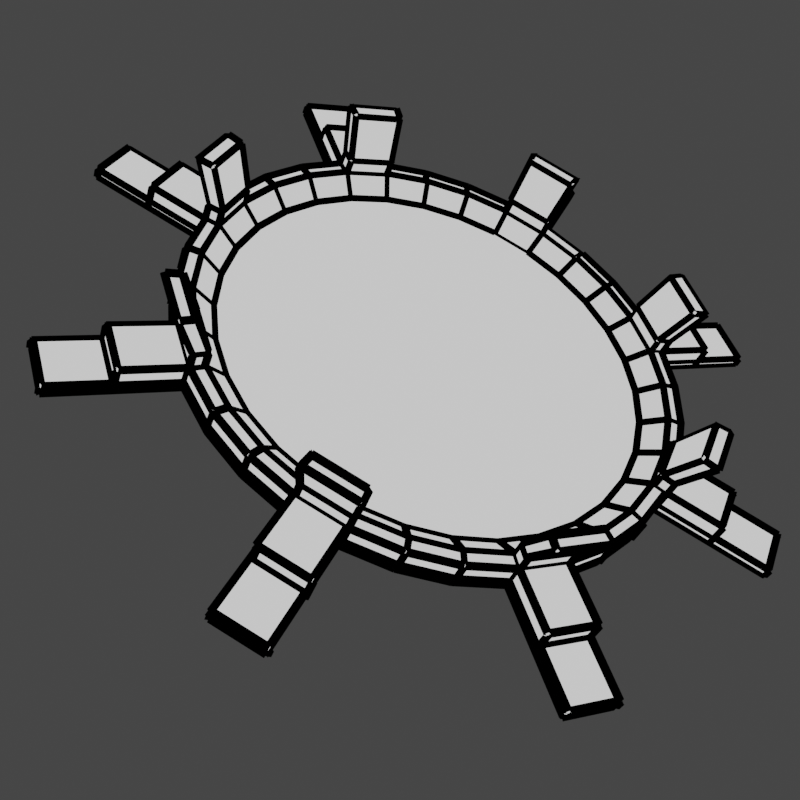 # Source: IconMaker.blend  (saved by Blender 3.3.6; exported with 4.5.12 LTS)
import bpy
from mathutils import Matrix  # noqa: F401  (used for matrix-valued properties, if any)

bpy.ops.wm.read_factory_settings(use_empty=True)
scene = bpy.context.scene
scene.name = 'Scene'

# ---- collections
col_collection = bpy.data.collections.new('Collection'); scene.collection.children.link(col_collection)

# ---- materials (node trees are filled in below, after node groups)
mat_basemat = bpy.data.materials.new('BaseMat')
mat_basemat.use_transparent_shadow = False
mat_wiremat = bpy.data.materials.new('WireMat')
mat_wiremat.use_transparent_shadow = False

# ---- node groups
ng_geometry_nodes_002 = bpy.data.node_groups.new('Geometry Nodes.002', 'GeometryNodeTree')
_s = ng_geometry_nodes_002.interface.new_socket(name='Geometry', in_out='OUTPUT', socket_type='NodeSocketGeometry')
_s = ng_geometry_nodes_002.interface.new_socket(name='Geometry', in_out='INPUT', socket_type='NodeSocketGeometry')
ng_geometry_nodes_002.is_modifier = True
_N = ng_geometry_nodes_002.nodes; _L = ng_geometry_nodes_002.links
n0 = _N.new('GeometryNodeSetMaterial'); n0.name = 'Set Material'; n0.location = (-249, 200)
n0.inputs[2].default_value = mat_basemat
n1 = _N.new('GeometryNodeCurveToMesh'); n1.name = 'Curve to Mesh'; n1.location = (-187, 436)
n2 = _N.new('NodeGroupInput'); n2.name = 'Group Input.001'; n2.location = (-406, 329)
n3 = _N.new('GeometryNodeSetMaterial'); n3.name = 'Set Material.001'; n3.location = (-7, 464)
n3.inputs[2].default_value = mat_wiremat
n4 = _N.new('GeometryNodeMeshToCurve'); n4.name = 'Mesh to Curve'; n4.location = (-186, 545)
n5 = _N.new('GeometryNodeCurvePrimitiveCircle'); n5.name = 'Curve Circle'; n5.location = (-411, 530)
n5.inputs[0].default_value = 2
n5.inputs[4].default_value = 0.05
n6 = _N.new('GeometryNodeJoinGeometry'); n6.name = 'Join Geometry'; n6.location = (68, 276)
n7 = _N.new('NodeGroupOutput'); n7.name = 'Group Output.001'; n7.location = (244, 278)
n8 = _N.new('GeometryNodeInputNamedAttribute'); n8.name = 'Named Attribute'; n8.location = (-212, 436)
n8.inputs[0].default_value = 'radius'
n9 = _N.new('GeometryNodeSwitch'); n9.name = 'Switch'; n9.location = (-212, 436)
n9.input_type = 'FLOAT'
n9.inputs[1].default_value = 1.0
_L.new(n4.outputs[0], n1.inputs[0])
_L.new(n2.outputs[0], n4.inputs[0])
_L.new(n5.outputs[0], n1.inputs[1])
_L.new(n2.outputs[0], n0.inputs[0])
_L.new(n1.outputs[0], n3.inputs[0])
_L.new(n0.outputs[0], n6.inputs[0])
_L.new(n3.outputs[0], n6.inputs[0])
_L.new(n6.outputs[0], n7.inputs[0])
_L.new(n8.outputs[1], n9.inputs[0])
_L.new(n8.outputs[0], n9.inputs[2])
_L.new(n9.outputs[0], n1.inputs[2])
n7.is_active_output = True

# ---- material node trees
mat_basemat.use_nodes = True; mat_basemat.node_tree.nodes.clear()
_N = mat_basemat.node_tree.nodes; _L = mat_basemat.node_tree.links
n0 = _N.new('ShaderNodeOutputMaterial'); n0.name = 'Material Output'; n0.location = (300, 300)
n1 = _N.new('ShaderNodeBackground'); n1.name = 'Background'; n1.location = (10, 300)
_L.new(n1.outputs[0], n0.inputs[0])
n0.is_active_output = True
mat_wiremat.use_nodes = True; mat_wiremat.node_tree.nodes.clear()
_N = mat_wiremat.node_tree.nodes; _L = mat_wiremat.node_tree.links
n0 = _N.new('ShaderNodeOutputMaterial'); n0.name = 'Material Output'; n0.location = (300, 300)
n1 = _N.new('ShaderNodeBackground'); n1.name = 'Background'; n1.location = (10, 300)
n1.inputs[0].default_value = (0.0, 0.0, 0.0, 1.0)
_L.new(n1.outputs[0], n0.inputs[0])
n0.is_active_output = True

# ---- world
world_world = bpy.data.worlds.new('World'); scene.world = world_world
world_world.use_nodes = True; world_world.node_tree.nodes.clear()
_N = world_world.node_tree.nodes; _L = world_world.node_tree.links
n0 = _N.new('ShaderNodeOutputWorld'); n0.name = 'World Output'; n0.location = (300, 300)
n1 = _N.new('ShaderNodeBackground'); n1.name = 'Background'; n1.location = (10, 300)
n1.inputs[0].default_value = (0.05088, 0.05088, 0.05088, 1.0)
_L.new(n1.outputs[0], n0.inputs[0])
n0.is_active_output = True
world_world.color = (0.05088, 0.05088, 0.05088)
world_world.use_sun_shadow = False
world_world.sun_shadow_jitter_overblur = 0.0

# ---- cameras
cam_camera_001 = bpy.data.cameras.new('Camera.001')

# ---- meshes
me_cylinder = bpy.data.meshes.new('Cylinder')
me_cylinder.from_pydata([(-2.421e-08, 3.0, 0.0), (-2.321e-08, 2.57, 0.1), (0.5853, 2.942, 0.0), (0.5015, 2.521, 0.1), (1.148, 2.772, 0.0), (0.9837, 2.375, 0.1), (1.667, 2.494, 0.0), (1.428, 2.137, 0.1), (2.121, 2.121, 0.0), (1.818, 1.818, 0.1), (2.494, 1.667, 0.0), (2.137, 1.428, 0.1), (2.772, 1.148, 0.0), (2.375, 0.9837, 0.1), (2.942, 0.5853, 0.0), (2.521, 0.5015, 0.1), (3.0, -3.725e-09, 0.0), (2.57, -4.073e-09, 0.1), (2.942, -0.5853, 0.0), (2.521, -0.5015, 0.1), (2.772, -1.148, 0.0), (2.375, -0.9837, 0.1), (2.494, -1.667, 0.0), (2.137, -1.428, 0.1), (2.121, -2.121, 0.0), (1.818, -1.818, 0.1), (1.667, -2.494, 0.0), (1.428, -2.137, 0.1), (1.148, -2.772, 0.0), (0.9837, -2.375, 0.1), (0.5853, -2.942, 0.0), (0.5015, -2.521, 0.1), (-2.421e-08, -3.0, 0.0), (-2.321e-08, -2.57, 0.1), (-0.5853, -2.942, 0.0), (-0.5015, -2.521, 0.1), (-1.148, -2.772, 0.0), (-0.9837, -2.375, 0.1), (-1.667, -2.494, 0.0), (-1.428, -2.137, 0.1), (-2.121, -2.121, 0.0), (-1.818, -1.818, 0.1), (-2.494, -1.667, 0.0), (-2.137, -1.428, 0.1), (-2.772, -1.148, 0.0), (-2.375, -0.9837, 0.1), (-2.942, -0.5853, 0.0), (-2.521, -0.5015, 0.1), (-3.0, -3.725e-09, 0.0), (-2.57, -4.073e-09, 0.1), (-2.942, 0.5853, 0.0), (-2.521, 0.5015, 0.1), (-2.772, 1.148, 0.0), (-2.375, 0.9837, 0.1), (-2.494, 1.667, 0.0), (-2.137, 1.428, 0.1), (-2.121, 2.121, 0.0), (-1.818, 1.818, 0.1), (-1.667, 2.494, 0.0), (-1.428, 2.137, 0.1), (-1.148, 2.772, 0.0), (-0.9837, 2.375, 0.1), (-0.5853, 2.942, 0.0), (-0.5015, 2.521, 0.1), (0.5853, 2.942, 0.1), (-2.421e-08, 3.0, 0.1), (1.148, 2.772, 0.1), (1.667, 2.494, 0.1), (2.121, 2.121, 0.1), (2.494, 1.667, 0.1), (2.772, 1.148, 0.1), (2.942, 0.5853, 0.1), (3.0, -3.725e-09, 0.1), (2.942, -0.5853, 0.1), (2.772, -1.148, 0.1), (2.494, -1.667, 0.1), (2.121, -2.121, 0.1), (1.667, -2.494, 0.1), (1.148, -2.772, 0.1), (0.5853, -2.942, 0.1), (-2.421e-08, -3.0, 0.1), (-0.5853, -2.942, 0.1), (-1.148, -2.772, 0.1), (-1.667, -2.494, 0.1), (-2.121, -2.121, 0.1), (-2.494, -1.667, 0.1), (-2.772, -1.148, 0.1), (-2.942, -0.5853, 0.1), (-3.0, -3.725e-09, 0.1), (-2.942, 0.5853, 0.1), (-2.772, 1.148, 0.1), (-2.494, 1.667, 0.1), (-2.121, 2.121, 0.1), (-1.667, 2.494, 0.1), (-1.148, 2.772, 0.1), (-0.5853, 2.942, 0.1), (0.5853, 2.942, 0.3), (-2.421e-08, 3.0, 0.3), (1.148, 2.772, 0.3), (1.667, 2.494, 0.3), (2.121, 2.121, 0.3), (2.494, 1.667, 0.3), (2.772, 1.148, 0.3), (2.942, 0.5853, 0.3), (3.0, -3.725e-09, 0.3), (2.942, -0.5853, 0.3), (2.772, -1.148, 0.3), (2.494, -1.667, 0.3), (2.121, -2.121, 0.3), (1.667, -2.494, 0.3), (1.148, -2.772, 0.3), (0.5853, -2.942, 0.3), (-2.421e-08, -3.0, 0.3), (-0.5853, -2.942, 0.3), (-1.148, -2.772, 0.3), (-1.667, -2.494, 0.3), (-2.121, -2.121, 0.3), (-2.494, -1.667, 0.3), (-2.772, -1.148, 0.3), (-2.942, -0.5853, 0.3), (-3.0, -3.725e-09, 0.3), (-2.942, 0.5853, 0.3), (-2.772, 1.148, 0.3), (-2.494, 1.667, 0.3), (-2.121, 2.121, 0.3), (-1.667, 2.494, 0.3), (-1.148, 2.772, 0.3), (-0.5853, 2.942, 0.3), (0.5531, 2.781, 0.3), (-2.483e-08, 2.835, 0.3), (1.085, 2.62, 0.3), (1.575, 2.358, 0.3), (2.005, 2.005, 0.3), (2.358, 1.575, 0.3), (2.62, 1.085, 0.3), (2.781, 0.5532, 0.3), (2.835, -3.725e-09, 0.3), (2.781, -0.5532, 0.3), (2.62, -1.085, 0.3), (2.358, -1.575, 0.3), (2.005, -2.005, 0.3), (1.575, -2.358, 0.3), (1.085, -2.62, 0.3), (0.5531, -2.781, 0.3), (-2.483e-08, -2.835, 0.3), (-0.5532, -2.781, 0.3), (-1.085, -2.62, 0.3), (-1.575, -2.358, 0.3), (-2.005, -2.005, 0.3), (-2.358, -1.575, 0.3), (-2.62, -1.085, 0.3), (-2.781, -0.5532, 0.3), (-2.835, -3.725e-09, 0.3), (-2.781, 0.5532, 0.3), (-2.62, 1.085, 0.3), (-2.358, 1.575, 0.3), (-2.005, 2.005, 0.3), (-1.575, 2.358, 0.3), (-1.085, 2.62, 0.3), (-0.5532, 2.781, 0.3), (2.117, 3.043, 0.0), (2.117, 3.043, 0.1), (2.572, 2.67, 0.1), (2.572, 2.67, 0.0), (3.649, 0.6548, 0.0), (3.649, 0.6548, 0.1), (3.706, 0.06957, 0.1), (3.706, 0.06957, 0.0), (3.043, -2.117, 0.0), (3.043, -2.117, 0.1), (2.67, -2.572, 0.1), (2.67, -2.572, 0.0), (0.6548, -3.649, 0.0), (0.6548, -3.649, 0.1), (0.06957, -3.706, 0.1), (0.06957, -3.706, 0.0), (-2.117, -3.043, 0.0), (-2.117, -3.043, 0.1), (-2.572, -2.67, 0.1), (-2.572, -2.67, 0.0), (-3.649, -0.6548, 0.0), (-3.649, -0.6548, 0.1), (-3.706, -0.06957, 0.1), (-3.706, -0.06957, 0.0), (-3.043, 2.117, 0.0), (-3.043, 2.117, 0.1), (-2.67, 2.572, 0.1), (-2.67, 2.572, 0.0), (-0.6548, 3.649, 0.0), (-0.6548, 3.649, 0.1), (-0.06957, 3.706, 0.1), (-0.06957, 3.706, 0.0), (0.06957, -3.706, 0.1), (0.6548, -3.649, 0.1), (0.6548, -3.649, 0.3), (0.06957, -3.706, 0.3), (-3.706, -0.06957, 0.1), (-3.649, -0.6548, 0.1), (-3.649, -0.6548, 0.3), (-3.706, -0.06957, 0.3), (-0.06957, 3.706, 0.1), (-0.6548, 3.649, 0.1), (-0.6548, 3.649, 0.3), (-0.06957, 3.706, 0.3), (2.572, 2.67, 0.1), (2.117, 3.043, 0.1), (2.117, 3.043, 0.3), (2.572, 2.67, 0.3), (3.706, 0.06957, 0.1), (3.649, 0.6548, 0.1), (3.649, 0.6548, 0.3), (3.706, 0.06957, 0.3), (-2.67, 2.572, 0.1), (-3.043, 2.117, 0.1), (-3.043, 2.117, 0.3), (-2.67, 2.572, 0.3), (-2.572, -2.67, 0.1), (-2.117, -3.043, 0.1), (-2.117, -3.043, 0.3), (-2.572, -2.67, 0.3), (2.67, -2.572, 0.1), (3.043, -2.117, 0.1), (3.043, -2.117, 0.3), (2.67, -2.572, 0.3), (2.559, 3.581, 0.0), (2.559, 3.581, 0.1), (3.013, 3.208, 0.1), (3.013, 3.208, 0.0), (4.342, 0.7231, 0.0), (4.342, 0.7231, 0.1), (4.399, 0.1378, 0.1), (4.399, 0.1378, 0.0), (3.581, -2.559, 0.0), (3.581, -2.559, 0.1), (3.208, -3.013, 0.1), (3.208, -3.013, 0.0), (0.7231, -4.342, 0.0), (0.7231, -4.342, 0.1), (0.1378, -4.399, 0.1), (0.1378, -4.399, 0.0), (-2.559, -3.581, 0.0), (-2.559, -3.581, 0.1), (-3.013, -3.208, 0.1), (-3.013, -3.208, 0.0), (-4.342, -0.7231, 0.0), (-4.342, -0.7231, 0.1), (-4.399, -0.1378, 0.1), (-4.399, -0.1378, 0.0), (-3.581, 2.559, 0.0), (-3.581, 2.559, 0.1), (-3.208, 3.013, 0.1), (-3.208, 3.013, 0.0), (-0.7231, 4.342, 0.0), (-0.7231, 4.342, 0.1), (-0.1378, 4.399, 0.1), (-0.1378, 4.399, 0.0), (2.294, 2.294, 1.0), (1.802, 2.697, 1.0), (3.244, -4.028e-09, 1.0), (3.181, 0.6328, 1.0), (2.294, -2.294, 1.0), (2.697, -1.802, 1.0), (-2.588e-08, -3.244, 1.0), (0.6328, -3.181, 1.0), (-2.294, -2.294, 1.0), (-1.802, -2.697, 1.0), (-3.244, -4.028e-09, 1.0), (-3.181, -0.6328, 1.0), (-2.294, 2.294, 1.0), (-2.697, 1.802, 1.0), (-2.588e-08, 3.244, 1.0), (-0.6328, 3.181, 1.0), (2.168, 2.168, 1.0), (1.703, 2.549, 1.0), (3.066, -4.028e-09, 1.0), (3.007, 0.5981, 1.0), (2.168, -2.168, 1.0), (2.549, -1.703, 1.0), (-2.654e-08, -3.066, 1.0), (0.5981, -3.007, 1.0), (-2.168, -2.168, 1.0), (-1.703, -2.549, 1.0), (-3.066, -4.028e-09, 1.0), (-3.007, -0.5981, 1.0), (-2.168, 2.168, 1.0), (-2.549, 1.703, 1.0), (-2.654e-08, 3.066, 1.0), (-0.5981, 3.007, 1.0), (-1.667, -2.494, 0.5), (-2.121, -2.121, 0.5), (-2.005, -2.005, 0.5), (-1.575, -2.358, 0.5), (-2.483e-08, -2.835, 0.5), (0.5531, -2.781, 0.5), (0.5853, -2.942, 0.5), (-2.421e-08, -3.0, 0.5), (2.358, -1.575, 0.5), (2.494, -1.667, 0.5), (2.121, -2.121, 0.5), (2.005, -2.005, 0.5), (2.781, 0.5532, 0.5), (2.942, 0.5853, 0.5), (3.0, -3.725e-09, 0.5), (2.835, -3.725e-09, 0.5), (2.005, 2.005, 0.5), (1.575, 2.358, 0.5), (1.667, 2.494, 0.5), (2.121, 2.121, 0.5), (-0.5853, 2.942, 0.5), (-2.421e-08, 3.0, 0.5), (-2.483e-08, 2.835, 0.5), (-0.5532, 2.781, 0.5), (-2.005, 2.005, 0.5), (-2.358, 1.575, 0.5), (-2.494, 1.667, 0.5), (-2.121, 2.121, 0.5), (-2.781, -0.5532, 0.5), (-2.942, -0.5853, 0.5), (-3.0, -3.725e-09, 0.5), (-2.835, -3.725e-09, 0.5)], [], [(0, 65, 64, 2), (2, 64, 66, 4), (4, 66, 67, 6), (236, 237, 238, 239), (8, 68, 69, 10), (10, 69, 70, 12), (12, 70, 71, 14), (168, 232, 235, 171), (16, 72, 73, 18), (18, 73, 74, 20), (20, 74, 75, 22), (171, 235, 234, 170), (24, 76, 77, 26), (26, 77, 78, 28), (28, 78, 79, 30), (170, 234, 233, 169), (32, 80, 81, 34), (34, 81, 82, 36), (36, 82, 83, 38), (169, 233, 232, 168), (40, 84, 85, 42), (42, 85, 86, 44), (44, 86, 87, 46), (232, 233, 234, 235), (48, 88, 89, 50), (50, 89, 90, 52), (52, 90, 91, 54), (164, 228, 231, 167), (56, 92, 93, 58), (58, 93, 94, 60), (3, 1, 63, 61, 59, 57, 55, 53, 51, 49, 47, 45, 43, 41, 39, 37, 35, 33, 31, 29, 27, 25, 23, 21, 19, 17, 15, 13, 11, 9, 7, 5), (60, 94, 95, 62), (167, 231, 230, 166), (0, 2, 4, 6, 8, 10, 12, 14, 16, 18, 20, 22, 24, 26, 28, 30, 32, 34, 36, 38, 40, 42, 44, 46, 48, 50, 52, 54, 56, 58, 60, 62), (63, 1, 129, 159), (89, 88, 120, 121), (9, 11, 133, 132), (61, 63, 159, 158), (166, 230, 229, 165), (7, 9, 132, 131), (59, 61, 158, 157), (71, 70, 102, 103), (5, 7, 131, 130), (57, 59, 157, 156), (165, 229, 228, 164), (3, 5, 130, 128), (55, 57, 156, 155), (79, 78, 110, 111), (1, 3, 128, 129), (53, 55, 155, 154), (70, 69, 101, 102), (228, 229, 230, 231), (51, 53, 154, 153), (87, 86, 118, 119), (49, 51, 153, 152), (78, 77, 109, 110), (47, 49, 152, 151), (69, 68, 100, 101), (95, 94, 126, 127), (45, 47, 151, 150), (86, 85, 117, 118), (43, 45, 150, 149), (77, 76, 108, 109), (41, 43, 149, 148), (160, 224, 227, 163), (94, 93, 125, 126), (129, 128, 96, 97), (128, 130, 98, 96), (130, 131, 99, 98), (302, 301, 259, 258), (132, 133, 101, 100), (133, 134, 102, 101), (134, 135, 103, 102), (293, 292, 278, 279), (136, 137, 105, 104), (137, 138, 106, 105), (138, 139, 107, 106), (317, 316, 283, 267), (140, 141, 109, 108), (141, 142, 110, 109), (142, 143, 111, 110), (289, 288, 265, 264), (144, 145, 113, 112), (145, 146, 114, 113), (146, 147, 115, 114), (313, 312, 284, 285), (148, 149, 117, 116), (149, 150, 118, 117), (150, 151, 119, 118), (303, 302, 258, 274), (152, 153, 121, 120), (153, 154, 122, 121), (154, 155, 123, 122), (309, 308, 271, 270), (156, 157, 125, 124), (157, 158, 126, 125), (158, 159, 127, 126), (301, 300, 275, 259), (11, 13, 134, 133), (163, 227, 226, 162), (13, 15, 135, 134), (81, 80, 112, 113), (15, 17, 136, 135), (90, 89, 121, 122), (17, 19, 137, 136), (73, 72, 104, 105), (19, 21, 138, 137), (82, 81, 113, 114), (64, 65, 97, 96), (21, 23, 139, 138), (91, 90, 122, 123), (23, 25, 140, 139), (74, 73, 105, 106), (25, 27, 141, 140), (83, 82, 114, 115), (27, 29, 142, 141), (162, 226, 225, 161), (66, 64, 96, 98), (29, 31, 143, 142), (75, 74, 106, 107), (31, 33, 144, 143), (161, 225, 224, 160), (33, 35, 145, 144), (93, 92, 124, 125), (67, 66, 98, 99), (35, 37, 146, 145), (224, 225, 226, 227), (37, 39, 147, 146), (85, 84, 116, 117), (39, 41, 148, 147), (67, 161, 160, 6), (68, 162, 161, 67), (8, 163, 162, 68), (6, 160, 163, 8), (71, 165, 164, 14), (72, 166, 165, 71), (16, 167, 166, 72), (14, 164, 167, 16), (75, 169, 168, 22), (76, 170, 169, 75), (24, 171, 170, 76), (22, 168, 171, 24), (79, 173, 172, 30), (80, 174, 173, 79), (32, 175, 174, 80), (30, 172, 175, 32), (83, 177, 176, 38), (84, 178, 177, 83), (40, 179, 178, 84), (38, 176, 179, 40), (87, 181, 180, 46), (88, 182, 181, 87), (48, 183, 182, 88), (46, 180, 183, 48), (91, 185, 184, 54), (92, 186, 185, 91), (56, 187, 186, 92), (54, 184, 187, 56), (95, 189, 188, 62), (65, 190, 189, 95), (0, 191, 190, 65), (62, 188, 191, 0), (192, 193, 194, 195), (79, 193, 192, 80), (111, 194, 193, 79), (112, 195, 194, 111), (80, 192, 195, 112), (196, 197, 198, 199), (87, 197, 196, 88), (119, 198, 197, 87), (120, 199, 198, 119), (88, 196, 199, 120), (200, 201, 202, 203), (95, 201, 200, 65), (127, 202, 201, 95), (97, 203, 202, 127), (65, 200, 203, 97), (204, 205, 206, 207), (67, 205, 204, 68), (99, 206, 205, 67), (100, 207, 206, 99), (68, 204, 207, 100), (208, 209, 210, 211), (71, 209, 208, 72), (103, 210, 209, 71), (104, 211, 210, 103), (72, 208, 211, 104), (212, 213, 214, 215), (91, 213, 212, 92), (123, 214, 213, 91), (124, 215, 214, 123), (92, 212, 215, 124), (216, 217, 218, 219), (83, 217, 216, 84), (115, 218, 217, 83), (116, 219, 218, 115), (84, 216, 219, 116), (220, 221, 222, 223), (75, 221, 220, 76), (107, 222, 221, 75), (108, 223, 222, 107), (76, 220, 223, 108), (173, 237, 236, 172), (174, 238, 237, 173), (175, 239, 238, 174), (172, 236, 239, 175), (240, 241, 242, 243), (177, 241, 240, 176), (178, 242, 241, 177), (179, 243, 242, 178), (176, 240, 243, 179), (244, 245, 246, 247), (181, 245, 244, 180), (182, 246, 245, 181), (183, 247, 246, 182), (180, 244, 247, 183), (248, 249, 250, 251), (185, 249, 248, 184), (186, 250, 249, 185), (187, 251, 250, 186), (184, 248, 251, 187), (252, 253, 254, 255), (189, 253, 252, 188), (190, 254, 253, 189), (191, 255, 254, 190), (188, 252, 255, 191), (273, 272, 256, 257), (275, 274, 258, 259), (277, 276, 260, 261), (279, 278, 262, 263), (281, 280, 264, 265), (283, 282, 266, 267), (285, 284, 268, 269), (287, 286, 270, 271), (319, 318, 266, 282), (297, 296, 277, 261), (305, 304, 272, 273), (299, 298, 260, 276), (311, 310, 286, 287), (318, 317, 267, 266), (310, 309, 270, 286), (314, 313, 285, 269), (291, 290, 280, 281), (298, 297, 261, 260), (312, 315, 268, 284), (294, 293, 279, 263), (300, 303, 274, 275), (292, 295, 262, 278), (306, 305, 273, 257), (315, 314, 269, 268), (304, 307, 256, 272), (308, 311, 287, 271), (316, 319, 282, 283), (295, 294, 263, 262), (288, 291, 281, 265), (296, 299, 276, 277), (307, 306, 257, 256), (290, 289, 264, 280), (148, 116, 289, 290), (115, 147, 291, 288), (147, 148, 290, 291), (116, 115, 288, 289), (112, 111, 294, 295), (144, 112, 295, 292), (111, 143, 293, 294), (143, 144, 292, 293), (139, 140, 299, 296), (108, 107, 297, 298), (140, 108, 298, 299), (107, 139, 296, 297), (135, 136, 303, 300), (103, 135, 300, 301), (136, 104, 302, 303), (104, 103, 301, 302), (100, 99, 306, 307), (132, 100, 307, 304), (99, 131, 305, 306), (131, 132, 304, 305), (127, 159, 311, 308), (129, 97, 309, 310), (159, 129, 310, 311), (97, 127, 308, 309), (124, 123, 314, 315), (156, 124, 315, 312), (123, 155, 313, 314), (155, 156, 312, 313), (151, 152, 319, 316), (120, 119, 317, 318), (152, 120, 318, 319), (119, 151, 316, 317)])
me_cylinder.polygons.foreach_set('use_smooth', [True] * 290)
_k = set([(0, 2), (0, 65), (0, 191), (1, 3), (1, 63), (1, 129), (2, 4), (2, 64), (3, 5), (3, 128), (4, 6), (4, 66), (5, 7), (5, 130), (6, 67), (6, 160), (7, 9), (7, 131), (8, 10), (8, 68), (8, 163), (9, 11), (9, 132), (10, 12), (10, 69), (11, 13), (11, 133), (12, 14), (12, 70), (13, 15), (13, 134), (14, 71), (14, 164), (15, 17), (15, 135), (16, 18), (16, 72), (16, 167), (17, 19), (17, 136), (18, 20), (18, 73), (19, 21), (19, 137), (20, 22), (20, 74), (21, 23), (21, 138), (22, 75), (22, 168), (23, 25), (23, 139), (24, 26), (24, 76), (24, 171), (25, 27), (25, 140), (26, 28), (26, 77), (27, 29), (27, 141), (28, 30), (28, 78), (29, 31), (29, 142), (30, 79), (30, 172), (31, 33), (31, 143), (32, 34), (32, 80), (32, 175), (33, 35), (33, 144), (34, 36), (34, 81), (35, 37), (35, 145), (36, 38), (36, 82), (37, 39), (37, 146), (38, 83), (38, 176), (39, 41), (39, 147), (40, 42), (40, 84), (40, 179), (41, 43), (41, 148), (42, 44), (42, 85), (43, 45), (43, 149), (44, 46), (44, 86), (45, 47), (45, 150), (46, 87), (46, 180), (47, 49), (47, 151), (48, 50), (48, 88), (48, 183), (49, 51), (49, 152), (50, 52), (50, 89), (51, 53), (51, 153), (52, 54), (52, 90), (53, 55), (53, 154), (54, 91), (54, 184), (55, 57), (55, 155), (56, 58), (56, 92), (56, 187), (57, 59), (57, 156), (58, 60), (58, 93), (59, 61), (59, 157), (60, 62), (60, 94), (61, 63), (61, 158), (62, 95), (62, 188), (63, 159), (64, 96), (65, 95), (65, 97), (65, 190), (65, 200), (66, 98), (67, 68), (67, 99), (67, 161), (67, 205), (68, 100), (68, 162), (68, 204), (69, 101), (70, 102), (71, 72), (71, 103), (71, 165), (71, 209), (72, 104), (72, 166), (72, 208), (73, 105), (74, 106), (75, 76), (75, 107), (75, 169), (75, 221), (76, 108), (76, 170), (76, 220), (77, 109), (78, 110), (79, 80), (79, 111), (79, 173), (79, 193), (80, 112), (80, 174), (80, 192), (81, 113), (82, 114), (83, 84), (83, 115), (83, 177), (83, 217), (84, 116), (84, 178), (84, 216), (85, 117), (86, 118), (87, 88), (87, 119), (87, 181), (87, 197), (88, 120), (88, 182), (88, 196), (89, 121), (90, 122), (91, 92), (91, 123), (91, 185), (91, 213), (92, 124), (92, 186), (92, 212), (93, 125), (94, 126), (95, 127), (95, 189), (95, 201), (96, 97), (96, 98), (97, 127), (97, 129), (97, 203), (97, 309), (98, 99), (99, 100), (99, 131), (99, 206), (99, 306), (100, 101), (100, 132), (100, 207), (100, 307), (101, 102), (102, 103), (103, 104), (103, 135), (103, 210), (103, 301), (104, 105), (104, 136), (104, 211), (104, 302), (105, 106), (106, 107), (107, 108), (107, 139), (107, 222), (107, 297), (108, 109), (108, 140), (108, 223), (108, 298), (109, 110), (110, 111), (111, 112), (111, 143), (111, 194), (111, 294), (112, 113), (112, 144), (112, 195), (112, 295), (113, 114), (114, 115), (115, 116), (115, 147), (115, 218), (115, 288), (116, 117), (116, 148), (116, 219), (116, 289), (117, 118), (118, 119), (119, 120), (119, 151), (119, 198), (119, 317), (120, 121), (120, 152), (120, 199), (120, 318), (121, 122), (122, 123), (123, 124), (123, 155), (123, 214), (123, 314), (124, 125), (124, 156), (124, 215), (124, 315), (125, 126), (126, 127), (127, 159), (127, 202), (127, 308), (128, 129), (128, 130), (129, 159), (129, 310), (130, 131), (131, 132), (131, 305), (132, 133), (132, 304), (133, 134), (134, 135), (135, 136), (135, 300), (136, 137), (136, 303), (137, 138), (138, 139), (139, 140), (139, 296), (140, 141), (140, 299), (141, 142), (142, 143), (143, 144), (143, 293), (144, 145), (144, 292), (145, 146), (146, 147), (147, 148), (147, 291), (148, 149), (148, 290), (149, 150), (150, 151), (151, 152), (151, 316), (152, 153), (152, 319), (153, 154), (154, 155), (155, 156), (155, 313), (156, 157), (156, 312), (157, 158), (158, 159), (159, 311), (160, 224), (161, 225), (162, 226), (163, 227), (164, 228), (165, 229), (166, 230), (167, 231), (168, 232), (169, 233), (170, 234), (171, 235), (172, 236), (173, 237), (174, 238), (175, 239), (176, 240), (177, 241), (178, 242), (179, 243), (180, 244), (181, 245), (182, 246), (183, 247), (184, 248), (185, 249), (186, 250), (187, 251), (188, 252), (189, 253), (190, 254), (191, 255), (192, 193), (192, 195), (193, 194), (194, 195), (196, 197), (196, 199), (197, 198), (198, 199), (200, 201), (200, 203), (201, 202), (202, 203), (204, 205), (204, 207), (205, 206), (206, 207), (208, 209), (208, 211), (209, 210), (210, 211), (212, 213), (212, 215), (213, 214), (214, 215), (216, 217), (216, 219), (217, 218), (218, 219), (220, 221), (220, 223), (221, 222), (222, 223), (224, 225), (224, 227), (225, 226), (226, 227), (228, 229), (228, 231), (229, 230), (230, 231), (232, 233), (232, 235), (233, 234), (234, 235), (236, 237), (236, 239), (237, 238), (238, 239), (240, 241), (240, 243), (241, 242), (242, 243), (244, 245), (244, 247), (245, 246), (246, 247), (248, 249), (248, 251), (249, 250), (250, 251), (252, 253), (252, 255), (253, 254), (254, 255), (256, 257), (256, 272), (256, 307), (257, 273), (257, 306), (258, 259), (258, 274), (258, 302), (259, 275), (259, 301), (260, 261), (260, 276), (260, 298), (261, 277), (261, 297), (262, 263), (262, 278), (262, 295), (263, 279), (263, 294), (264, 265), (264, 280), (264, 289), (265, 281), (265, 288), (266, 267), (266, 282), (266, 318), (267, 283), (267, 317), (268, 269), (268, 284), (268, 315), (269, 285), (269, 314), (270, 271), (270, 286), (270, 309), (271, 287), (271, 308), (272, 273), (272, 304), (273, 305), (274, 275), (274, 303), (275, 300), (276, 277), (276, 299), (277, 296), (278, 279), (278, 292), (279, 293), (280, 281), (280, 290), (281, 291), (282, 283), (282, 319), (283, 316), (284, 285), (284, 312), (285, 313), (286, 287), (286, 310), (287, 311), (288, 289), (290, 291), (292, 293), (294, 295), (296, 299), (297, 298), (300, 303), (301, 302), (304, 305), (306, 307), (308, 309), (310, 311), (312, 313), (314, 315), (316, 319), (317, 318)])
me_cylinder.attributes.new('sharp_edge', 'BOOLEAN', 'EDGE').data.foreach_set('value', [ (min(e.vertices), max(e.vertices)) in _k for e in me_cylinder.edges])
_uv = me_cylinder.uv_layers.new(name='UVMap')
_uv.uv.foreach_set('vector', [1.0, 0.5, 1.0, 1.0, 0.9688, 1.0, 0.9688, 0.5, 0.9688, 0.5, 0.9688, 1.0, 0.9375, 1.0, 0.9375, 0.5, 0.9375, 0.5, 0.9375, 1.0, 0.9062, 1.0, 0.9062, 0.5, 0.5312, 0.5, 0.5312, 1.0, 0.5, 1.0, 0.5, 0.5, 0.875, 0.5, 0.875, 1.0, 0.8438, 1.0, 0.8438, 0.5, 0.8438, 0.5, 0.8438, 1.0, 0.8125, 1.0, 0.8125, 0.5, 0.8125, 0.5, 0.8125, 1.0, 0.7812, 1.0, 0.7812, 0.5, 0.6562, 0.5, 0.6562, 0.5, 0.625, 0.5, 0.625, 0.5, 0.75, 0.5, 0.75, 1.0, 0.7188, 1.0, 0.7188, 0.5, 0.7188, 0.5, 0.7188, 1.0, 0.6875, 1.0, 0.6875, 0.5, 0.6875, 0.5, 0.6875, 1.0, 0.6562, 1.0, 0.6562, 0.5, 0.625, 0.5, 0.625, 0.5, 0.625, 1.0, 0.625, 1.0, 0.625, 0.5, 0.625, 1.0, 0.5938, 1.0, 0.5938, 0.5, 0.5938, 0.5, 0.5938, 1.0, 0.5625, 1.0, 0.5625, 0.5, 0.5625, 0.5, 0.5625, 1.0, 0.5312, 1.0, 0.5312, 0.5, 0.625, 1.0, 0.625, 1.0, 0.6562, 1.0, 0.6562, 1.0, 0.5, 0.5, 0.5, 1.0, 0.4688, 1.0, 0.4688, 0.5, 0.4688, 0.5, 0.4688, 1.0, 0.4375, 1.0, 0.4375, 0.5, 0.4375, 0.5, 0.4375, 1.0, 0.4062, 1.0, 0.4062, 0.5, 0.6562, 1.0, 0.6562, 1.0, 0.6562, 0.5, 0.6562, 0.5, 0.375, 0.5, 0.375, 1.0, 0.3438, 1.0, 0.3438, 0.5, 0.3438, 0.5, 0.3438, 1.0, 0.3125, 1.0, 0.3125, 0.5, 0.3125, 0.5, 0.3125, 1.0, 0.2812, 1.0, 0.2812, 0.5, 0.6562, 0.5, 0.6562, 1.0, 0.625, 1.0, 0.625, 0.5, 0.25, 0.5, 0.25, 1.0, 0.2188, 1.0, 0.2188, 0.5, 0.2188, 0.5, 0.2188, 1.0, 0.1875, 1.0, 0.1875, 0.5, 0.1875, 0.5, 0.1875, 1.0, 0.1562, 1.0, 0.1562, 0.5, 0.7812, 0.5, 0.7812, 0.5, 0.75, 0.5, 0.75, 0.5, 0.125, 0.5, 0.125, 1.0, 0.09375, 1.0, 0.09375, 0.5, 0.09375, 0.5, 0.09375, 1.0, 0.0625, 1.0, 0.0625, 0.5, 0.2943, 0.4725, 0.25, 0.4768, 0.2057, 0.4725, 0.1632, 0.4596, 0.124, 0.4386, 0.08961, 0.4104, 0.0614, 0.376, 0.04044, 0.3368, 0.02753, 0.2943, 0.02317, 0.25, 0.02753, 0.2057, 0.04044, 0.1632, 0.0614, 0.124, 0.08961, 0.08961, 0.124, 0.0614, 0.1632, 0.04044, 0.2057, 0.02753, 0.25, 0.02317, 0.2943, 0.02753, 0.3368, 0.04044, 0.376, 0.0614, 0.4104, 0.08961, 0.4386, 0.124, 0.4596, 0.1632, 0.4725, 0.2057, 0.4768, 0.25, 0.4725, 0.2943, 0.4596, 0.3368, 0.4386, 0.376, 0.4104, 0.4104, 0.376, 0.4386, 0.3368, 0.4596, 0.0625, 0.5, 0.0625, 1.0, 0.03125, 1.0, 0.03125, 0.5, 0.75, 0.5, 0.75, 0.5, 0.75, 1.0, 0.75, 1.0, 0.75, 0.49, 0.7968, 0.4854, 0.8418, 0.4717, 0.8833, 0.4496, 0.9197, 0.4197, 0.9496, 0.3833, 0.9717, 0.3418, 0.9854, 0.2968, 0.99, 0.25, 0.9854, 0.2032, 0.9717, 0.1582, 0.9496, 0.1167, 0.9197, 0.08029, 0.8833, 0.05045, 0.8418, 0.02827, 0.7968, 0.01461, 0.75, 0.01, 0.7032, 0.01461, 0.6582, 0.02827, 0.6167, 0.05045, 0.5803, 0.08029, 0.5504, 0.1167, 0.5283, 0.1582, 0.5146, 0.2032, 0.51, 0.25, 0.5146, 0.2968, 0.5283, 0.3418, 0.5504, 0.3833, 0.5803, 0.4197, 0.6167, 0.4496, 0.6582, 0.4717, 0.7032, 0.4854, 0.2057, 0.4725, 0.25, 0.4768, 0.25, 0.4768, 0.2057, 0.4725, 0.2188, 1.0, 0.25, 1.0, 0.25, 1.0, 0.2188, 1.0, 0.4104, 0.4104, 0.4386, 0.376, 0.4386, 0.376, 0.4104, 0.4104, 0.1632, 0.4596, 0.2057, 0.4725, 0.2057, 0.4725, 0.1632, 0.4596, 0.75, 1.0, 0.75, 1.0, 0.7812, 1.0, 0.7812, 1.0, 0.376, 0.4386, 0.4104, 0.4104, 0.4104, 0.4104, 0.376, 0.4386, 0.124, 0.4386, 0.1632, 0.4596, 0.1632, 0.4596, 0.124, 0.4386, 0.7812, 1.0, 0.8125, 1.0, 0.8125, 1.0, 0.7812, 1.0, 0.3368, 0.4596, 0.376, 0.4386, 0.376, 0.4386, 0.3368, 0.4596, 0.08961, 0.4104, 0.124, 0.4386, 0.124, 0.4386, 0.08961, 0.4104, 0.7812, 1.0, 0.7812, 1.0, 0.7812, 0.5, 0.7812, 0.5, 0.2943, 0.4725, 0.3368, 0.4596, 0.3368, 0.4596, 0.2943, 0.4725, 0.0614, 0.376, 0.08961, 0.4104, 0.08961, 0.4104, 0.0614, 0.376, 0.5312, 1.0, 0.5625, 1.0, 0.5625, 1.0, 0.5312, 1.0, 0.25, 0.4768, 0.2943, 0.4725, 0.2943, 0.4725, 0.25, 0.4768, 0.04044, 0.3368, 0.0614, 0.376, 0.0614, 0.376, 0.04044, 0.3368, 0.8125, 1.0, 0.8438, 1.0, 0.8438, 1.0, 0.8125, 1.0, 0.7812, 0.5, 0.7812, 1.0, 0.75, 1.0, 0.75, 0.5, 0.02753, 0.2943, 0.04044, 0.3368, 0.04044, 0.3368, 0.02753, 0.2943, 0.2812, 1.0, 0.3125, 1.0, 0.3125, 1.0, 0.2812, 1.0, 0.02317, 0.25, 0.02753, 0.2943, 0.02753, 0.2943, 0.02317, 0.25, 0.5625, 1.0, 0.5938, 1.0, 0.5938, 1.0, 0.5625, 1.0, 0.02753, 0.2057, 0.02317, 0.25, 0.02317, 0.25, 0.02753, 0.2057, 0.8438, 1.0, 0.875, 1.0, 0.875, 1.0, 0.8438, 1.0, 0.03125, 1.0, 0.0625, 1.0, 0.0625, 1.0, 0.03125, 1.0, 0.04044, 0.1632, 0.02753, 0.2057, 0.02753, 0.2057, 0.04044, 0.1632, 0.3125, 1.0, 0.3438, 1.0, 0.3438, 1.0, 0.3125, 1.0, 0.0614, 0.124, 0.04044, 0.1632, 0.04044, 0.1632, 0.0614, 0.124, 0.5938, 1.0, 0.625, 1.0, 0.625, 1.0, 0.5938, 1.0, 0.08961, 0.08961, 0.0614, 0.124, 0.0614, 0.124, 0.08961, 0.08961, 0.9062, 0.5, 0.9062, 0.5, 0.875, 0.5, 0.875, 0.5, 0.0625, 1.0, 0.09375, 1.0, 0.09375, 1.0, 0.0625, 1.0, 0.25, 0.4768, 0.2943, 0.4725, 0.2968, 0.4854, 0.25, 0.49, 0.2943, 0.4725, 0.3368, 0.4596, 0.3418, 0.4717, 0.2968, 0.4854, 0.3368, 0.4596, 0.376, 0.4386, 0.3833, 0.4496, 0.3418, 0.4717, 0.75, 1.0, 0.7812, 1.0, 0.7812, 1.0, 0.75, 1.0, 0.4104, 0.4104, 0.4386, 0.376, 0.4496, 0.3833, 0.4197, 0.4197, 0.4386, 0.376, 0.4596, 0.3368, 0.4717, 0.3418, 0.4496, 0.3833, 0.4596, 0.3368, 0.4725, 0.2943, 0.4854, 0.2968, 0.4717, 0.3418, 0.2943, 0.02753, 0.25, 0.02317, 0.25, 0.02317, 0.2943, 0.02753, 0.4768, 0.25, 0.4725, 0.2057, 0.4854, 0.2032, 0.49, 0.25, 0.4725, 0.2057, 0.4596, 0.1632, 0.4717, 0.1582, 0.4854, 0.2032, 0.4596, 0.1632, 0.4386, 0.124, 0.4496, 0.1167, 0.4717, 0.1582, 0.01461, 0.2032, 0.02753, 0.2057, 0.02753, 0.2057, 0.01461, 0.2032, 0.4104, 0.08961, 0.376, 0.0614, 0.3833, 0.05045, 0.4197, 0.08029, 0.376, 0.0614, 0.3368, 0.04044, 0.3418, 0.02827, 0.3833, 0.05045, 0.3368, 0.04044, 0.2943, 0.02753, 0.2968, 0.01461, 0.3418, 0.02827, 0.375, 1.0, 0.4062, 1.0, 0.4062, 1.0, 0.375, 1.0, 0.25, 0.02317, 0.2057, 0.02753, 0.2032, 0.01461, 0.25, 0.01, 0.2057, 0.02753, 0.1632, 0.04044, 0.1582, 0.02827, 0.2032, 0.01461, 0.1632, 0.04044, 0.124, 0.0614, 0.1167, 0.05045, 0.1582, 0.02827, 0.0614, 0.376, 0.08961, 0.4104, 0.08961, 0.4104, 0.0614, 0.376, 0.08961, 0.08961, 0.0614, 0.124, 0.05045, 0.1167, 0.08029, 0.08029, 0.0614, 0.124, 0.04044, 0.1632, 0.02827, 0.1582, 0.05045, 0.1167, 0.04044, 0.1632, 0.02753, 0.2057, 0.01461, 0.2032, 0.02827, 0.1582, 0.4768, 0.25, 0.49, 0.25, 0.49, 0.25, 0.4768, 0.25, 0.02317, 0.25, 0.02753, 0.2943, 0.01461, 0.2968, 0.01, 0.25, 0.02753, 0.2943, 0.04044, 0.3368, 0.02827, 0.3418, 0.01461, 0.2968, 0.04044, 0.3368, 0.0614, 0.376, 0.05045, 0.3833, 0.02827, 0.3418, 0.0, 1.0, 0.03125, 1.0, 0.03125, 1.0, 0.0, 1.0, 0.08961, 0.4104, 0.124, 0.4386, 0.1167, 0.4496, 0.08029, 0.4197, 0.124, 0.4386, 0.1632, 0.4596, 0.1582, 0.4717, 0.1167, 0.4496, 0.1632, 0.4596, 0.2057, 0.4725, 0.2032, 0.4854, 0.1582, 0.4717, 0.4854, 0.2968, 0.4725, 0.2943, 0.4725, 0.2943, 0.4854, 0.2968, 0.4386, 0.376, 0.4596, 0.3368, 0.4596, 0.3368, 0.4386, 0.376, 0.875, 0.5, 0.875, 0.5, 0.875, 1.0, 0.875, 1.0, 0.4596, 0.3368, 0.4725, 0.2943, 0.4725, 0.2943, 0.4596, 0.3368, 0.4688, 1.0, 0.5, 1.0, 0.5, 1.0, 0.4688, 1.0, 0.4725, 0.2943, 0.4768, 0.25, 0.4768, 0.25, 0.4725, 0.2943, 0.1875, 1.0, 0.2188, 1.0, 0.2188, 1.0, 0.1875, 1.0, 0.4768, 0.25, 0.4725, 0.2057, 0.4725, 0.2057, 0.4768, 0.25, 0.7188, 1.0, 0.75, 1.0, 0.75, 1.0, 0.7188, 1.0, 0.4725, 0.2057, 0.4596, 0.1632, 0.4596, 0.1632, 0.4725, 0.2057, 0.4375, 1.0, 0.4688, 1.0, 0.4688, 1.0, 0.4375, 1.0, 0.9688, 1.0, 1.0, 1.0, 1.0, 1.0, 0.9688, 1.0, 0.4596, 0.1632, 0.4386, 0.124, 0.4386, 0.124, 0.4596, 0.1632, 0.1562, 1.0, 0.1875, 1.0, 0.1875, 1.0, 0.1562, 1.0, 0.4386, 0.124, 0.4104, 0.08961, 0.4104, 0.08961, 0.4386, 0.124, 0.6875, 1.0, 0.7188, 1.0, 0.7188, 1.0, 0.6875, 1.0, 0.4104, 0.08961, 0.376, 0.0614, 0.376, 0.0614, 0.4104, 0.08961, 0.4062, 1.0, 0.4375, 1.0, 0.4375, 1.0, 0.4062, 1.0, 0.376, 0.0614, 0.3368, 0.04044, 0.3368, 0.04044, 0.376, 0.0614, 0.875, 1.0, 0.875, 1.0, 0.9062, 1.0, 0.9062, 1.0, 0.9375, 1.0, 0.9688, 1.0, 0.9688, 1.0, 0.9375, 1.0, 0.3368, 0.04044, 0.2943, 0.02753, 0.2943, 0.02753, 0.3368, 0.04044, 0.6562, 1.0, 0.6875, 1.0, 0.6875, 1.0, 0.6562, 1.0, 0.2943, 0.02753, 0.25, 0.02317, 0.25, 0.02317, 0.2943, 0.02753, 0.9062, 1.0, 0.9062, 1.0, 0.9062, 0.5, 0.9062, 0.5, 0.25, 0.02317, 0.2057, 0.02753, 0.2057, 0.02753, 0.25, 0.02317, 0.09375, 1.0, 0.125, 1.0, 0.125, 1.0, 0.09375, 1.0, 0.9062, 1.0, 0.9375, 1.0, 0.9375, 1.0, 0.9062, 1.0, 0.2057, 0.02753, 0.1632, 0.04044, 0.1632, 0.04044, 0.2057, 0.02753, 0.9062, 0.5, 0.9062, 1.0, 0.875, 1.0, 0.875, 0.5, 0.1632, 0.04044, 0.124, 0.0614, 0.124, 0.0614, 0.1632, 0.04044, 0.3438, 1.0, 0.375, 1.0, 0.375, 1.0, 0.3438, 1.0, 0.124, 0.0614, 0.08961, 0.08961, 0.08961, 0.08961, 0.124, 0.0614, 0.9062, 1.0, 0.9062, 1.0, 0.9062, 0.5, 0.9062, 0.5, 0.875, 1.0, 0.875, 1.0, 0.9062, 1.0, 0.9062, 1.0, 0.875, 0.5, 0.875, 0.5, 0.875, 1.0, 0.875, 1.0, 0.9062, 0.5, 0.9062, 0.5, 0.875, 0.5, 0.875, 0.5, 0.7812, 1.0, 0.7812, 1.0, 0.7812, 0.5, 0.7812, 0.5, 0.75, 1.0, 0.75, 1.0, 0.7812, 1.0, 0.7812, 1.0, 0.75, 0.5, 0.75, 0.5, 0.75, 1.0, 0.75, 1.0, 0.7812, 0.5, 0.7812, 0.5, 0.75, 0.5, 0.75, 0.5, 0.6562, 1.0, 0.6562, 1.0, 0.6562, 0.5, 0.6562, 0.5, 0.625, 1.0, 0.625, 1.0, 0.6562, 1.0, 0.6562, 1.0, 0.625, 0.5, 0.625, 0.5, 0.625, 1.0, 0.625, 1.0, 0.6562, 0.5, 0.6562, 0.5, 0.625, 0.5, 0.625, 0.5, 0.5312, 1.0, 0.5312, 1.0, 0.5312, 0.5, 0.5312, 0.5, 0.5, 1.0, 0.5, 1.0, 0.5312, 1.0, 0.5312, 1.0, 0.5, 0.5, 0.5, 0.5, 0.5, 1.0, 0.5, 1.0, 0.5312, 0.5, 0.5312, 0.5, 0.5, 0.5, 0.5, 0.5, 0.4062, 1.0, 0.4062, 1.0, 0.4062, 0.5, 0.4062, 0.5, 0.375, 1.0, 0.375, 1.0, 0.4062, 1.0, 0.4062, 1.0, 0.375, 0.5, 0.375, 0.5, 0.375, 1.0, 0.375, 1.0, 0.4062, 0.5, 0.4062, 0.5, 0.375, 0.5, 0.375, 0.5, 0.2812, 1.0, 0.2812, 1.0, 0.2812, 0.5, 0.2812, 0.5, 0.25, 1.0, 0.25, 1.0, 0.2812, 1.0, 0.2812, 1.0, 0.25, 0.5, 0.25, 0.5, 0.25, 1.0, 0.25, 1.0, 0.2812, 0.5, 0.2812, 0.5, 0.25, 0.5, 0.25, 0.5, 0.1562, 1.0, 0.1562, 1.0, 0.1562, 0.5, 0.1562, 0.5, 0.125, 1.0, 0.125, 1.0, 0.1562, 1.0, 0.1562, 1.0, 0.125, 0.5, 0.125, 0.5, 0.125, 1.0, 0.125, 1.0, 0.1562, 0.5, 0.1562, 0.5, 0.125, 0.5, 0.125, 0.5, 0.03125, 1.0, 0.03125, 1.0, 0.03125, 0.5, 0.03125, 0.5, 0.0, 1.0, 0.0, 1.0, 0.03125, 1.0, 0.03125, 1.0, 0.0, 0.5, 0.0, 0.5, 0.0, 1.0, 0.0, 1.0, 0.03125, 0.5, 0.03125, 0.5, 0.0, 0.5, 0.0, 0.5, 0.5, 1.0, 0.5312, 1.0, 0.5312, 1.0, 0.5, 1.0, 0.5312, 1.0, 0.5312, 1.0, 0.5, 1.0, 0.5, 1.0, 0.5312, 1.0, 0.5312, 1.0, 0.5312, 1.0, 0.5312, 1.0, 0.5, 1.0, 0.5, 1.0, 0.5312, 1.0, 0.5312, 1.0, 0.5, 1.0, 0.5, 1.0, 0.5, 1.0, 0.5, 1.0, 0.25, 1.0, 0.2812, 1.0, 0.2812, 1.0, 0.25, 1.0, 0.2812, 1.0, 0.2812, 1.0, 0.25, 1.0, 0.25, 1.0, 0.2812, 1.0, 0.2812, 1.0, 0.2812, 1.0, 0.2812, 1.0, 0.25, 1.0, 0.25, 1.0, 0.2812, 1.0, 0.2812, 1.0, 0.25, 1.0, 0.25, 1.0, 0.25, 1.0, 0.25, 1.0, 0.0, 1.0, 0.03125, 1.0, 0.03125, 1.0, 0.0, 1.0, 0.03125, 1.0, 0.03125, 1.0, 0.0, 1.0, 0.0, 1.0, 0.03125, 1.0, 0.03125, 1.0, 0.03125, 1.0, 0.03125, 1.0, 0.0, 1.0, 0.0, 1.0, 0.03125, 1.0, 0.03125, 1.0, 0.0, 1.0, 0.0, 1.0, 0.0, 1.0, 0.0, 1.0, 0.875, 1.0, 0.9062, 1.0, 0.9062, 1.0, 0.875, 1.0, 0.9062, 1.0, 0.9062, 1.0, 0.875, 1.0, 0.875, 1.0, 0.9062, 1.0, 0.9062, 1.0, 0.9062, 1.0, 0.9062, 1.0, 0.875, 1.0, 0.875, 1.0, 0.9062, 1.0, 0.9062, 1.0, 0.875, 1.0, 0.875, 1.0, 0.875, 1.0, 0.875, 1.0, 0.75, 1.0, 0.7812, 1.0, 0.7812, 1.0, 0.75, 1.0, 0.7812, 1.0, 0.7812, 1.0, 0.75, 1.0, 0.75, 1.0, 0.7812, 1.0, 0.7812, 1.0, 0.7812, 1.0, 0.7812, 1.0, 0.75, 1.0, 0.75, 1.0, 0.7812, 1.0, 0.7812, 1.0, 0.75, 1.0, 0.75, 1.0, 0.75, 1.0, 0.75, 1.0, 0.125, 1.0, 0.1562, 1.0, 0.1562, 1.0, 0.125, 1.0, 0.1562, 1.0, 0.1562, 1.0, 0.125, 1.0, 0.125, 1.0, 0.1562, 1.0, 0.1562, 1.0, 0.1562, 1.0, 0.1562, 1.0, 0.125, 1.0, 0.125, 1.0, 0.1562, 1.0, 0.1562, 1.0, 0.125, 1.0, 0.125, 1.0, 0.125, 1.0, 0.125, 1.0, 0.375, 1.0, 0.4062, 1.0, 0.4062, 1.0, 0.375, 1.0, 0.4062, 1.0, 0.4062, 1.0, 0.375, 1.0, 0.375, 1.0, 0.4062, 1.0, 0.4062, 1.0, 0.4062, 1.0, 0.4062, 1.0, 0.375, 1.0, 0.375, 1.0, 0.4062, 1.0, 0.4062, 1.0, 0.375, 1.0, 0.375, 1.0, 0.375, 1.0, 0.375, 1.0, 0.625, 1.0, 0.6562, 1.0, 0.6562, 1.0, 0.625, 1.0, 0.6562, 1.0, 0.6562, 1.0, 0.625, 1.0, 0.625, 1.0, 0.6562, 1.0, 0.6562, 1.0, 0.6562, 1.0, 0.6562, 1.0, 0.625, 1.0, 0.625, 1.0, 0.6562, 1.0, 0.6562, 1.0, 0.625, 1.0, 0.625, 1.0, 0.625, 1.0, 0.625, 1.0, 0.5312, 1.0, 0.5312, 1.0, 0.5312, 0.5, 0.5312, 0.5, 0.5, 1.0, 0.5, 1.0, 0.5312, 1.0, 0.5312, 1.0, 0.5, 0.5, 0.5, 0.5, 0.5, 1.0, 0.5, 1.0, 0.5312, 0.5, 0.5312, 0.5, 0.5, 0.5, 0.5, 0.5, 0.4062, 0.5, 0.4062, 1.0, 0.375, 1.0, 0.375, 0.5, 0.4062, 1.0, 0.4062, 1.0, 0.4062, 0.5, 0.4062, 0.5, 0.375, 1.0, 0.375, 1.0, 0.4062, 1.0, 0.4062, 1.0, 0.375, 0.5, 0.375, 0.5, 0.375, 1.0, 0.375, 1.0, 0.4062, 0.5, 0.4062, 0.5, 0.375, 0.5, 0.375, 0.5, 0.2812, 0.5, 0.2812, 1.0, 0.25, 1.0, 0.25, 0.5, 0.2812, 1.0, 0.2812, 1.0, 0.2812, 0.5, 0.2812, 0.5, 0.25, 1.0, 0.25, 1.0, 0.2812, 1.0, 0.2812, 1.0, 0.25, 0.5, 0.25, 0.5, 0.25, 1.0, 0.25, 1.0, 0.2812, 0.5, 0.2812, 0.5, 0.25, 0.5, 0.25, 0.5, 0.1562, 0.5, 0.1562, 1.0, 0.125, 1.0, 0.125, 0.5, 0.1562, 1.0, 0.1562, 1.0, 0.1562, 0.5, 0.1562, 0.5, 0.125, 1.0, 0.125, 1.0, 0.1562, 1.0, 0.1562, 1.0, 0.125, 0.5, 0.125, 0.5, 0.125, 1.0, 0.125, 1.0, 0.1562, 0.5, 0.1562, 0.5, 0.125, 0.5, 0.125, 0.5, 0.03125, 0.5, 0.03125, 1.0, 0.0, 1.0, 0.0, 0.5, 0.03125, 1.0, 0.03125, 1.0, 0.03125, 0.5, 0.03125, 0.5, 0.0, 1.0, 0.0, 1.0, 0.03125, 1.0, 0.03125, 1.0, 0.0, 0.5, 0.0, 0.5, 0.0, 1.0, 0.0, 1.0, 0.03125, 0.5, 0.03125, 0.5, 0.0, 0.5, 0.0, 0.5, 0.376, 0.4386, 0.4104, 0.4104, 0.4197, 0.4197, 0.3833, 0.4496, 0.4725, 0.2943, 0.4768, 0.25, 0.49, 0.25, 0.4854, 0.2968, 0.4386, 0.124, 0.4104, 0.08961, 0.4197, 0.08029, 0.4496, 0.1167, 0.2943, 0.02753, 0.25, 0.02317, 0.25, 0.01, 0.2968, 0.01461, 0.124, 0.0614, 0.08961, 0.08961, 0.08029, 0.08029, 0.1167, 0.05045, 0.02753, 0.2057, 0.02317, 0.25, 0.01, 0.25, 0.01461, 0.2032, 0.0614, 0.376, 0.08961, 0.4104, 0.08029, 0.4197, 0.05045, 0.3833, 0.2057, 0.4725, 0.25, 0.4768, 0.25, 0.49, 0.2032, 0.4854, 0.02317, 0.25, 0.01, 0.25, 0.01, 0.25, 0.02317, 0.25, 0.4496, 0.1167, 0.4386, 0.124, 0.4386, 0.124, 0.4496, 0.1167, 0.376, 0.4386, 0.4104, 0.4104, 0.4104, 0.4104, 0.376, 0.4386, 0.4104, 0.08961, 0.4197, 0.08029, 0.4197, 0.08029, 0.4104, 0.08961, 0.2057, 0.4725, 0.25, 0.4768, 0.25, 0.4768, 0.2057, 0.4725, 0.25, 1.0, 0.2812, 1.0, 0.2812, 1.0, 0.25, 1.0, 0.25, 0.4768, 0.25, 0.49, 0.25, 0.49, 0.25, 0.4768, 0.05045, 0.3833, 0.0614, 0.376, 0.0614, 0.376, 0.05045, 0.3833, 0.124, 0.0614, 0.08961, 0.08961, 0.08961, 0.08961, 0.124, 0.0614, 0.625, 1.0, 0.6562, 1.0, 0.6562, 1.0, 0.625, 1.0, 0.08961, 0.4104, 0.08029, 0.4197, 0.08029, 0.4197, 0.08961, 0.4104, 0.2968, 0.01461, 0.2943, 0.02753, 0.2943, 0.02753, 0.2968, 0.01461, 0.4725, 0.2943, 0.4768, 0.25, 0.4768, 0.25, 0.4725, 0.2943, 0.25, 0.02317, 0.25, 0.01, 0.25, 0.01, 0.25, 0.02317, 0.3833, 0.4496, 0.376, 0.4386, 0.376, 0.4386, 0.3833, 0.4496, 0.125, 1.0, 0.1562, 1.0, 0.1562, 1.0, 0.125, 1.0, 0.4104, 0.4104, 0.4197, 0.4197, 0.4197, 0.4197, 0.4104, 0.4104, 0.2032, 0.4854, 0.2057, 0.4725, 0.2057, 0.4725, 0.2032, 0.4854, 0.02753, 0.2057, 0.02317, 0.25, 0.02317, 0.25, 0.02753, 0.2057, 0.5, 1.0, 0.5312, 1.0, 0.5312, 1.0, 0.5, 1.0, 0.1167, 0.05045, 0.124, 0.0614, 0.124, 0.0614, 0.1167, 0.05045, 0.4386, 0.124, 0.4104, 0.08961, 0.4104, 0.08961, 0.4386, 0.124, 0.875, 1.0, 0.9062, 1.0, 0.9062, 1.0, 0.875, 1.0, 0.08961, 0.08961, 0.08029, 0.08029, 0.08029, 0.08029, 0.08961, 0.08961, 0.08961, 0.08961, 0.08029, 0.08029, 0.08029, 0.08029, 0.08961, 0.08961, 0.1167, 0.05045, 0.124, 0.0614, 0.124, 0.0614, 0.1167, 0.05045, 0.124, 0.0614, 0.08961, 0.08961, 0.08961, 0.08961, 0.124, 0.0614, 0.375, 1.0, 0.4062, 1.0, 0.4062, 1.0, 0.375, 1.0, 0.5, 1.0, 0.5312, 1.0, 0.5312, 1.0, 0.5, 1.0, 0.25, 0.02317, 0.25, 0.01, 0.25, 0.01, 0.25, 0.02317, 0.2968, 0.01461, 0.2943, 0.02753, 0.2943, 0.02753, 0.2968, 0.01461, 0.2943, 0.02753, 0.25, 0.02317, 0.25, 0.02317, 0.2943, 0.02753, 0.4386, 0.124, 0.4104, 0.08961, 0.4104, 0.08961, 0.4386, 0.124, 0.625, 1.0, 0.6562, 1.0, 0.6562, 1.0, 0.625, 1.0, 0.4104, 0.08961, 0.4197, 0.08029, 0.4197, 0.08029, 0.4104, 0.08961, 0.4496, 0.1167, 0.4386, 0.124, 0.4386, 0.124, 0.4496, 0.1167, 0.4725, 0.2943, 0.4768, 0.25, 0.4768, 0.25, 0.4725, 0.2943, 0.4854, 0.2968, 0.4725, 0.2943, 0.4725, 0.2943, 0.4854, 0.2968, 0.4768, 0.25, 0.49, 0.25, 0.49, 0.25, 0.4768, 0.25, 0.75, 1.0, 0.7812, 1.0, 0.7812, 1.0, 0.75, 1.0, 0.875, 1.0, 0.9062, 1.0, 0.9062, 1.0, 0.875, 1.0, 0.4104, 0.4104, 0.4197, 0.4197, 0.4197, 0.4197, 0.4104, 0.4104, 0.3833, 0.4496, 0.376, 0.4386, 0.376, 0.4386, 0.3833, 0.4496, 0.376, 0.4386, 0.4104, 0.4104, 0.4104, 0.4104, 0.376, 0.4386, 0.2032, 0.4854, 0.2057, 0.4725, 0.2057, 0.4725, 0.2032, 0.4854, 0.25, 0.4768, 0.25, 0.49, 0.25, 0.49, 0.25, 0.4768, 0.2057, 0.4725, 0.25, 0.4768, 0.25, 0.4768, 0.2057, 0.4725, 0.0, 1.0, 0.03125, 1.0, 0.03125, 1.0, 0.0, 1.0, 0.125, 1.0, 0.1562, 1.0, 0.1562, 1.0, 0.125, 1.0, 0.08961, 0.4104, 0.08029, 0.4197, 0.08029, 0.4197, 0.08961, 0.4104, 0.05045, 0.3833, 0.0614, 0.376, 0.0614, 0.376, 0.05045, 0.3833, 0.0614, 0.376, 0.08961, 0.4104, 0.08961, 0.4104, 0.0614, 0.376, 0.02753, 0.2057, 0.02317, 0.25, 0.02317, 0.25, 0.02753, 0.2057, 0.25, 1.0, 0.2812, 1.0, 0.2812, 1.0, 0.25, 1.0, 0.02317, 0.25, 0.01, 0.25, 0.01, 0.25, 0.02317, 0.25, 0.01461, 0.2032, 0.02753, 0.2057, 0.02753, 0.2057, 0.01461, 0.2032])
me_cylinder.update()
me_cylinder.normals_split_custom_set([tuple(v) for v in zip(*[iter([0.09802, 0.9952, 0.0, 0.09802, 0.9952, 0.0, 0.09802, 0.9952, 0.0, 0.09802, 0.9952, 0.0, 0.2903, 0.9569, 0.0, 0.2903, 0.9569, 0.0, 0.2903, 0.9569, 0.0, 0.2903, 0.9569, 0.0, 0.4714, 0.8819, 0.0, 0.4714, 0.8819, 0.0, 0.4714, 0.8819, 0.0, 0.4714, 0.8819, 0.0, 0.09802, -0.9952, 0.0, 0.09802, -0.9952, 0.0, 0.09802, -0.9952, 0.0, 0.09802, -0.9952, 0.0, 0.773, 0.6344, 0.0, 0.773, 0.6344, 0.0, 0.773, 0.6344, 0.0, 0.773, 0.6344, 0.0, 0.8819, 0.4714, 0.0, 0.8819, 0.4714, 0.0, 0.8819, 0.4714, 0.0, 0.8819, 0.4714, 0.0, 0.9569, 0.2903, 0.0, 0.9569, 0.2903, 0.0, 0.9569, 0.2903, 0.0, 0.9569, 0.2903, 0.0, 0.0, 0.0, -1.0, 0.0, 0.0, -1.0, 0.0, 0.0, -1.0, 0.0, 0.0, -1.0, 0.9952, -0.09802, 0.0, 0.9952, -0.09802, 0.0, 0.9952, -0.09802, 0.0, 0.9952, -0.09802, 0.0, 0.9569, -0.2903, 0.0, 0.9569, -0.2903, 0.0, 0.9569, -0.2903, 0.0, 0.9569, -0.2903, 0.0, 0.8819, -0.4714, 0.0, 0.8819, -0.4714, 0.0, 0.8819, -0.4714, 0.0, 0.8819, -0.4714, 0.0, -0.6344, -0.773, 0.0, -0.6344, -0.773, 0.0, -0.6344, -0.773, 0.0, -0.6344, -0.773, 0.0, 0.6344, -0.773, 0.0, 0.6344, -0.773, 0.0, 0.6344, -0.773, 0.0, 0.6344, -0.773, 0.0, 0.4714, -0.8819, 0.0, 0.4714, -0.8819, 0.0, 0.4714, -0.8819, 0.0, 0.4714, -0.8819, 0.0, 0.2903, -0.9569, 0.0, 0.2903, -0.9569, 0.0, 0.2903, -0.9569, 0.0, 0.2903, -0.9569, 0.0, -4.462e-09, 0.0, 1.0, 0.0, 0.0, 1.0, 0.0, 0.0, 1.0, -4.462e-09, 0.0, 1.0, -0.09802, -0.9952, 0.0, -0.09802, -0.9952, 0.0, -0.09802, -0.9952, 0.0, -0.09802, -0.9952, 0.0, -0.2903, -0.9569, 0.0, -0.2903, -0.9569, 0.0, -0.2903, -0.9569, 0.0, -0.2903, -0.9569, 0.0, -0.4714, -0.8819, 0.0, -0.4714, -0.8819, 0.0, -0.4714, -0.8819, 0.0, -0.4714, -0.8819, 0.0, 0.6344, 0.773, 0.0, 0.6344, 0.773, 0.0, 0.6344, 0.773, 0.0, 0.6344, 0.773, 0.0, -0.773, -0.6344, 0.0, -0.773, -0.6344, 0.0, -0.773, -0.6344, 0.0, -0.773, -0.6344, 0.0, -0.8819, -0.4714, 0.0, -0.8819, -0.4714, 0.0, -0.8819, -0.4714, 0.0, -0.8819, -0.4714, 0.0, -0.9569, -0.2903, 0.0, -0.9569, -0.2903, 0.0, -0.9569, -0.2903, 0.0, -0.9569, -0.2903, 0.0, 0.773, -0.6344, 0.0, 0.773, -0.6344, 0.0, 0.773, -0.6344, 0.0, 0.773, -0.6344, 0.0, -0.9952, 0.09802, 0.0, -0.9952, 0.09802, 0.0, -0.9952, 0.09802, 0.0, -0.9952, 0.09802, 0.0, -0.9569, 0.2903, 0.0, -0.9569, 0.2903, 0.0, -0.9569, 0.2903, 0.0, -0.9569, 0.2903, 0.0, -0.8819, 0.4714, 0.0, -0.8819, 0.4714, 0.0, -0.8819, 0.4714, 0.0, -0.8819, 0.4714, 0.0, 0.0, 0.0, -1.0, 0.0, 0.0, -1.0, 0.0, 0.0, -1.0, 0.0, 0.0, -1.0, -0.6344, 0.773, 0.0, -0.6344, 0.773, 0.0, -0.6344, 0.773, 0.0, -0.6344, 0.773, 0.0, -0.4714, 0.8819, 0.0, -0.4714, 0.8819, 0.0, -0.4714, 0.8819, 0.0, -0.4714, 0.8819, 0.0, 9.031e-11, 0.0, 1.0, 9.031e-11, 0.0, 1.0, 9.031e-11, 0.0, 1.0, 9.031e-11, 0.0, 1.0, 9.031e-11, 0.0, 1.0, 9.031e-11, 0.0, 1.0, 9.031e-11, 0.0, 1.0, 9.031e-11, 0.0, 1.0, 9.031e-11, 0.0, 1.0, 9.031e-11, 0.0, 1.0, 9.031e-11, 0.0, 1.0, 9.031e-11, 0.0, 1.0, 9.031e-11, 0.0, 1.0, 9.031e-11, 0.0, 1.0, 9.031e-11, 0.0, 1.0, 9.031e-11, 0.0, 1.0, 9.031e-11, 0.0, 1.0, 9.031e-11, 0.0, 1.0, 9.031e-11, 0.0, 1.0, 9.031e-11, 0.0, 1.0, 9.031e-11, 0.0, 1.0, 9.031e-11, 0.0, 1.0, 9.031e-11, 0.0, 1.0, 9.031e-11, 0.0, 1.0, 9.031e-11, 0.0, 1.0, 9.031e-11, 0.0, 1.0, 9.031e-11, 0.0, 1.0, 9.031e-11, 0.0, 1.0, 9.031e-11, 0.0, 1.0, 9.031e-11, 0.0, 1.0, 9.031e-11, 0.0, 1.0, 9.031e-11, 0.0, 1.0, -0.2903, 0.9569, 0.0, -0.2903, 0.9569, 0.0, -0.2903, 0.9569, 0.0, -0.2903, 0.9569, 0.0, 0.09802, -0.9952, 0.0, 0.09802, -0.9952, 0.0, 0.09802, -0.9952, 0.0, 0.09802, -0.9952, 0.0, 0.0, 0.0, -1.0, 0.0, 0.0, -1.0, 0.0, 0.0, -1.0, 0.0, 0.0, -1.0, 0.0, 0.0, -1.0, 0.0, 0.0, -1.0, 0.0, 0.0, -1.0, 0.0, 0.0, -1.0, 0.0, 0.0, -1.0, 0.0, 0.0, -1.0, 0.0, 0.0, -1.0, 0.0, 0.0, -1.0, 0.0, 0.0, -1.0, 0.0, 0.0, -1.0, 0.0, 0.0, -1.0, 0.0, 0.0, -1.0, 0.0, 0.0, -1.0, 0.0, 0.0, -1.0, 0.0, 0.0, -1.0, 0.0, 0.0, -1.0, 0.0, 0.0, -1.0, 0.0, 0.0, -1.0, 0.0, 0.0, -1.0, 0.0, 0.0, -1.0, 0.0, 0.0, -1.0, 0.0, 0.0, -1.0, 0.0, 0.0, -1.0, 0.0, 0.0, -1.0, 0.0, 0.0, -1.0, 0.0, 0.0, -1.0, 0.0, 0.0, -1.0, 0.0, 0.0, -1.0, 0.05925, -0.6016, 0.7966, 0.05925, -0.6016, 0.7966, 0.05925, -0.6016, 0.7966, 0.05925, -0.6016, 0.7966, -0.9952, 0.09802, 0.0, -0.9952, 0.09802, 0.0, -0.9952, 0.09802, 0.0, -0.9952, 0.09802, 0.0, -0.4673, -0.3835, 0.7966, -0.4673, -0.3835, 0.7966, -0.4673, -0.3835, 0.7966, -0.4673, -0.3835, 0.7966, 0.1755, -0.5784, 0.7966, 0.1755, -0.5784, 0.7966, 0.1755, -0.5784, 0.7966, 0.1755, -0.5784, 0.7966, 5.041e-09, 0.0, 1.0, 2.274e-09, 0.0, 1.0, 2.274e-09, 0.0, 1.0, 5.041e-09, 0.0, 1.0, -0.3835, -0.4673, 0.7966, -0.3835, -0.4673, 0.7966, -0.3835, -0.4673, 0.7966, -0.3835, -0.4673, 0.7966, 0.2849, -0.5331, 0.7966, 0.2849, -0.5331, 0.7966, 0.2849, -0.5331, 0.7966, 0.2849, -0.5331, 0.7966, 0.9569, 0.2903, 0.0, 0.9569, 0.2903, 0.0, 0.9569, 0.2903, 0.0, 0.9569, 0.2903, 0.0, -0.2849, -0.5331, 0.7966, -0.2849, -0.5331, 0.7966, -0.2849, -0.5331, 0.7966, -0.2849, -0.5331, 0.7966, 0.3835, -0.4673, 0.7966, 0.3835, -0.4673, 0.7966, 0.3835, -0.4673, 0.7966, 0.3835, -0.4673, 0.7966, -0.09802, 0.9952, 0.0, -0.09802, 0.9952, 0.0, -0.09802, 0.9952, 0.0, -0.09802, 0.9952, 0.0, -0.1755, -0.5784, 0.7966, -0.1755, -0.5784, 0.7966, -0.1755, -0.5784, 0.7966, -0.1755, -0.5784, 0.7966, 0.4673, -0.3835, 0.7966, 0.4673, -0.3835, 0.7966, 0.4673, -0.3835, 0.7966, 0.4673, -0.3835, 0.7966, 0.2903, -0.9569, 0.0, 0.2903, -0.9569, 0.0, 0.2903, -0.9569, 0.0, 0.2903, -0.9569, 0.0, -0.05925, -0.6016, 0.7966, -0.05925, -0.6016, 0.7966, -0.05925, -0.6016, 0.7966, -0.05925, -0.6016, 0.7966, 0.5331, -0.2849, 0.7966, 0.5331, -0.2849, 0.7966, 0.5331, -0.2849, 0.7966, 0.5331, -0.2849, 0.7966, 0.8819, 0.4714, 0.0, 0.8819, 0.4714, 0.0, 0.8819, 0.4714, 0.0, 0.8819, 0.4714, 0.0, 0.9952, 0.09802, 0.0, 0.9952, 0.09802, 0.0, 0.9952, 0.09802, 0.0, 0.9952, 0.09802, 0.0, 0.5784, -0.1755, 0.7966, 0.5784, -0.1755, 0.7966, 0.5784, -0.1755, 0.7966, 0.5784, -0.1755, 0.7966, -0.9569, -0.2903, 0.0, -0.9569, -0.2903, 0.0, -0.9569, -0.2903, 0.0, -0.9569, -0.2903, 0.0, 0.6016, -0.05925, 0.7966, 0.6016, -0.05925, 0.7966, 0.6016, -0.05925, 0.7966, 0.6016, -0.05925, 0.7966, 0.4714, -0.8819, 0.0, 0.4714, -0.8819, 0.0, 0.4714, -0.8819, 0.0, 0.4714, -0.8819, 0.0, 0.6016, 0.05925, 0.7966, 0.6016, 0.05925, 0.7966, 0.6016, 0.05925, 0.7966, 0.6016, 0.05925, 0.7966, 0.773, 0.6344, 0.0, 0.773, 0.6344, 0.0, 0.773, 0.6344, 0.0, 0.773, 0.6344, 0.0, -0.2903, 0.9569, 0.0, -0.2903, 0.9569, 0.0, -0.2903, 0.9569, 0.0, -0.2903, 0.9569, 0.0, 0.5784, 0.1755, 0.7966, 0.5784, 0.1755, 0.7966, 0.5784, 0.1755, 0.7966, 0.5784, 0.1755, 0.7966, -0.8819, -0.4714, 0.0, -0.8819, -0.4714, 0.0, -0.8819, -0.4714, 0.0, -0.8819, -0.4714, 0.0, 0.5331, 0.2849, 0.7966, 0.5331, 0.2849, 0.7966, 0.5331, 0.2849, 0.7966, 0.5331, 0.2849, 0.7966, 0.6344, -0.773, 0.0, 0.6344, -0.773, 0.0, 0.6344, -0.773, 0.0, 0.6344, -0.773, 0.0, 0.4673, 0.3835, 0.7966, 0.4673, 0.3835, 0.7966, 0.4673, 0.3835, 0.7966, 0.4673, 0.3835, 0.7966, 0.0, 0.0, -1.0, 0.0, 0.0, -1.0, 0.0, 0.0, -1.0, 0.0, 0.0, -1.0, -0.4714, 0.8819, 0.0, -0.4714, 0.8819, 0.0, -0.4714, 0.8819, 0.0, -0.4714, 0.8819, 0.0, 1.987e-08, 0.0, 1.0, -9.937e-09, 0.0, 1.0, -9.937e-09, 0.0, 1.0, 1.987e-08, 0.0, 1.0, -9.937e-09, 0.0, 1.0, -1.987e-08, 0.0, 1.0, -1.987e-08, 0.0, 1.0, -9.937e-09, 0.0, 1.0, -1.987e-08, 0.0, 1.0, 0.0, 0.0, 1.0, 0.0, 0.0, 1.0, -1.987e-08, 0.0, 1.0, 0.8955, 0.08819, -0.4363, 0.8955, 0.08819, -0.4363, 0.8955, 0.08819, -0.4363, 0.8955, 0.08819, -0.4363, 0.0, 0.0, 1.0, 0.0, 0.0, 1.0, 0.0, 0.0, 1.0, 0.0, 0.0, 1.0, 0.0, 0.0, 1.0, 0.0, 0.0, 1.0, 0.0, 0.0, 1.0, 0.0, 0.0, 1.0, 0.0, 0.0, 1.0, 0.0, 0.0, 1.0, 0.0, 0.0, 1.0, 0.0, 0.0, 1.0, -0.0891, 0.9047, 0.4166, -0.0891, 0.9047, 0.4166, -0.0891, 0.9047, 0.4166, -0.0891, 0.9047, 0.4166, 0.0, 0.0, 1.0, 0.0, 0.0, 1.0, 0.0, 0.0, 1.0, 0.0, 0.0, 1.0, 0.0, 0.0, 1.0, 0.0, 0.0, 1.0, 0.0, 0.0, 1.0, 0.0, 0.0, 1.0, 0.0, 0.0, 1.0, 0.0, 0.0, 1.0, 0.0, 0.0, 1.0, 0.0, 0.0, 1.0, 0.1951, -0.9808, 4.897e-08, 0.1951, -0.9808, 3.656e-08, 0.1951, -0.9808, 8.697e-08, 0.1951, -0.9808, 8.697e-08, 0.0, 0.0, 1.0, 3.975e-08, 0.0, 1.0, 3.975e-08, 0.0, 1.0, 0.0, 0.0, 1.0, 3.975e-08, 0.0, 1.0, 3.975e-08, 0.0, 1.0, 3.975e-08, 0.0, 1.0, 3.975e-08, 0.0, 1.0, 3.975e-08, 0.0, 1.0, 0.0, 0.0, 1.0, 0.0, 0.0, 1.0, 3.975e-08, 0.0, 1.0, -0.5708, -0.6955, -0.4363, -0.5708, -0.6955, -0.4363, -0.5708, -0.6955, -0.4363, -0.5708, -0.6955, -0.4363, -1.987e-08, 0.0, 1.0, 9.937e-09, 0.0, 1.0, 9.937e-09, 0.0, 1.0, -1.987e-08, 0.0, 1.0, 9.937e-09, 0.0, 1.0, 1.987e-08, 0.0, 1.0, 1.987e-08, 0.0, 1.0, 9.937e-09, 0.0, 1.0, 1.987e-08, 0.0, 1.0, 0.0, 0.0, 1.0, 0.0, 0.0, 1.0, 1.987e-08, 0.0, 1.0, 0.7027, -0.5767, 0.4166, 0.7027, -0.5767, 0.4166, 0.7027, -0.5767, 0.4166, 0.7027, -0.5767, 0.4166, 0.0, 0.0, 1.0, 0.0, 0.0, 1.0, 0.0, 0.0, 1.0, 0.0, 0.0, 1.0, 0.0, 0.0, 1.0, 0.0, 0.0, 1.0, 0.0, 0.0, 1.0, 0.0, 0.0, 1.0, 0.0, 0.0, 1.0, 0.0, 0.0, 1.0, 0.0, 0.0, 1.0, 0.0, 0.0, 1.0, 0.0, -1.0, -2.544e-10, 0.0, -1.0, -3.407e-10, 0.0, -1.0, -6.051e-10, 0.0, -1.0, -6.051e-10, 0.0, 0.0, 1.0, 0.0, 0.0, 1.0, 0.0, 0.0, 1.0, 0.0, 0.0, 1.0, 0.0, 0.0, 1.0, 0.0, 0.0, 1.0, 0.0, 0.0, 1.0, 0.0, 0.0, 1.0, 0.0, 0.0, 1.0, 0.0, 0.0, 1.0, 0.0, 0.0, 1.0, 0.0, 0.0, 1.0, -0.08819, 0.8955, -0.4363, -0.08819, 0.8955, -0.4363, -0.08819, 0.8955, -0.4363, -0.08819, 0.8955, -0.4363, 0.0, 0.0, 1.0, -3.975e-08, 0.0, 1.0, -3.975e-08, 0.0, 1.0, 0.0, 0.0, 1.0, -3.975e-08, 0.0, 1.0, -3.975e-08, 0.0, 1.0, -3.975e-08, 0.0, 1.0, -3.975e-08, 0.0, 1.0, -3.975e-08, 0.0, 1.0, 0.0, 0.0, 1.0, 0.0, 0.0, 1.0, -3.975e-08, 0.0, 1.0, -0.1951, 0.9808, 4.897e-08, -0.1951, 0.9808, 3.656e-08, -0.1951, 0.9808, 8.697e-08, -0.1951, 0.9808, 8.697e-08, -0.5331, -0.2849, 0.7966, -0.5331, -0.2849, 0.7966, -0.5331, -0.2849, 0.7966, -0.5331, -0.2849, 0.7966, 0.773, -0.6344, 0.0, 0.773, -0.6344, 0.0, 0.773, -0.6344, 0.0, 0.773, -0.6344, 0.0, -0.5784, -0.1755, 0.7966, -0.5784, -0.1755, 0.7966, -0.5784, -0.1755, 0.7966, -0.5784, -0.1755, 0.7966, -0.09802, -0.9952, 0.0, -0.09802, -0.9952, 0.0, -0.09802, -0.9952, 0.0, -0.09802, -0.9952, 0.0, -0.6016, -0.05925, 0.7966, -0.6016, -0.05925, 0.7966, -0.6016, -0.05925, 0.7966, -0.6016, -0.05925, 0.7966, -0.9569, 0.2903, 0.0, -0.9569, 0.2903, 0.0, -0.9569, 0.2903, 0.0, -0.9569, 0.2903, 0.0, -0.6016, 0.05925, 0.7966, -0.6016, 0.05925, 0.7966, -0.6016, 0.05925, 0.7966, -0.6016, 0.05925, 0.7966, 0.9952, -0.09802, 0.0, 0.9952, -0.09802, 0.0, 0.9952, -0.09802, 0.0, 0.9952, -0.09802, 0.0, -0.5784, 0.1755, 0.7966, -0.5784, 0.1755, 0.7966, -0.5784, 0.1755, 0.7966, -0.5784, 0.1755, 0.7966, -0.2903, -0.9569, 0.0, -0.2903, -0.9569, 0.0, -0.2903, -0.9569, 0.0, -0.2903, -0.9569, 0.0, 0.09802, 0.9952, 0.0, 0.09802, 0.9952, 0.0, 0.09802, 0.9952, 0.0, 0.09802, 0.9952, 0.0, -0.5331, 0.2849, 0.7966, -0.5331, 0.2849, 0.7966, -0.5331, 0.2849, 0.7966, -0.5331, 0.2849, 0.7966, -0.8819, 0.4714, 0.0, -0.8819, 0.4714, 0.0, -0.8819, 0.4714, 0.0, -0.8819, 0.4714, 0.0, -0.4673, 0.3835, 0.7966, -0.4673, 0.3835, 0.7966, -0.4673, 0.3835, 0.7966, -0.4673, 0.3835, 0.7966, 0.9569, -0.2903, 0.0, 0.9569, -0.2903, 0.0, 0.9569, -0.2903, 0.0, 0.9569, -0.2903, 0.0, -0.3835, 0.4673, 0.7966, -0.3835, 0.4673, 0.7966, -0.3835, 0.4673, 0.7966, -0.3835, 0.4673, 0.7966, -0.4714, -0.8819, 0.0, -0.4714, -0.8819, 0.0, -0.4714, -0.8819, 0.0, -0.4714, -0.8819, 0.0, -0.2849, 0.5331, 0.7966, -0.2849, 0.5331, 0.7966, -0.2849, 0.5331, 0.7966, -0.2849, 0.5331, 0.7966, 0.0, 0.0, 1.0, 0.0, 0.0, 1.0, 0.0, 0.0, 1.0, 0.0, 0.0, 1.0, 0.2903, 0.9569, 0.0, 0.2903, 0.9569, 0.0, 0.2903, 0.9569, 0.0, 0.2903, 0.9569, 0.0, -0.1755, 0.5784, 0.7966, -0.1755, 0.5784, 0.7966, -0.1755, 0.5784, 0.7966, -0.1755, 0.5784, 0.7966, 0.8819, -0.4714, 0.0, 0.8819, -0.4714, 0.0, 0.8819, -0.4714, 0.0, 0.8819, -0.4714, 0.0, -0.05925, 0.6016, 0.7966, -0.05925, 0.6016, 0.7966, -0.05925, 0.6016, 0.7966, -0.05925, 0.6016, 0.7966, -0.773, 0.6344, 0.0, -0.773, 0.6344, 0.0, -0.773, 0.6344, 0.0, -0.773, 0.6344, 0.0, 0.05925, 0.6016, 0.7966, 0.05925, 0.6016, 0.7966, 0.05925, 0.6016, 0.7966, 0.05925, 0.6016, 0.7966, -0.6344, 0.773, 0.0, -0.6344, 0.773, 0.0, -0.6344, 0.773, 0.0, -0.6344, 0.773, 0.0, 0.4714, 0.8819, 0.0, 0.4714, 0.8819, 0.0, 0.4714, 0.8819, 0.0, 0.4714, 0.8819, 0.0, 0.1755, 0.5784, 0.7966, 0.1755, 0.5784, 0.7966, 0.1755, 0.5784, 0.7966, 0.1755, 0.5784, 0.7966, 0.6344, 0.773, 0.0, 0.6344, 0.773, 0.0, 0.6344, 0.773, 0.0, 0.6344, 0.773, 0.0, 0.2849, 0.5331, 0.7966, 0.2849, 0.5331, 0.7966, 0.2849, 0.5331, 0.7966, 0.2849, 0.5331, 0.7966, -0.773, -0.6344, 0.0, -0.773, -0.6344, 0.0, -0.773, -0.6344, 0.0, -0.773, -0.6344, 0.0, 0.3835, 0.4673, 0.7966, 0.3835, 0.4673, 0.7966, 0.3835, 0.4673, 0.7966, 0.3835, 0.4673, 0.7966, -0.773, 0.6344, 0.0, -0.773, 0.6344, 0.0, -0.773, 0.6344, 0.0, -0.773, 0.6344, 0.0, 0.0, 0.0, 1.0, 0.0, 0.0, 1.0, 0.0, 0.0, 1.0, 0.0, 0.0, 1.0, 0.773, -0.6344, 0.0, 0.773, -0.6344, 0.0, 0.773, -0.6344, 0.0, 0.773, -0.6344, 0.0, 0.0, 0.0, -1.0, 0.0, 0.0, -1.0, 0.0, 0.0, -1.0, 0.0, 0.0, -1.0, -0.09802, 0.9952, 0.0, -0.09802, 0.9952, 0.0, -0.09802, 0.9952, 0.0, -0.09802, 0.9952, 0.0, 7.809e-09, 0.0, 1.0, 5.041e-09, 0.0, 1.0, 5.041e-09, 0.0, 1.0, 7.809e-09, 0.0, 1.0, 0.09802, -0.9952, 0.0, 0.09802, -0.9952, 0.0, 0.09802, -0.9952, 0.0, 0.09802, -0.9952, 0.0, 0.0, 0.0, -1.0, 0.0, 0.0, -1.0, 0.0, 0.0, -1.0, 0.0, 0.0, -1.0, 0.6344, 0.773, 0.0, 0.6344, 0.773, 0.0, 0.6344, 0.773, 0.0, 0.6344, 0.773, 0.0, -8.924e-09, 0.0, 1.0, -4.462e-09, 0.0, 1.0, -4.462e-09, 0.0, 1.0, -8.924e-09, 0.0, 1.0, -0.6344, -0.773, 0.0, -0.6344, -0.773, 0.0, -0.6344, -0.773, 0.0, -0.6344, -0.773, 0.0, 0.0, 0.0, -1.0, 0.0, 0.0, -1.0, 0.0, 0.0, -1.0, 0.0, 0.0, -1.0, 0.9952, 0.09802, 0.0, 0.9952, 0.09802, 0.0, 0.9952, 0.09802, 0.0, 0.9952, 0.09802, 0.0, 0.0, 0.0, 1.0, 0.0, 0.0, 1.0, 0.0, 0.0, 1.0, 0.0, 0.0, 1.0, -0.9952, -0.09802, 0.0, -0.9952, -0.09802, 0.0, -0.9952, -0.09802, 0.0, -0.9952, -0.09802, 0.0, 0.0, 0.0, -1.0, 0.0, 0.0, -1.0, 0.0, 0.0, -1.0, 0.0, 0.0, -1.0, 0.773, -0.6344, 0.0, 0.773, -0.6344, 0.0, 0.773, -0.6344, 0.0, 0.773, -0.6344, 0.0, 0.0, 0.0, 1.0, 0.0, 0.0, 1.0, 0.0, 0.0, 1.0, 0.0, 0.0, 1.0, -0.773, 0.6344, 0.0, -0.773, 0.6344, 0.0, -0.773, 0.6344, 0.0, -0.773, 0.6344, 0.0, 0.0, 0.0, -1.0, 0.0, 0.0, -1.0, 0.0, 0.0, -1.0, 0.0, 0.0, -1.0, 0.09802, -0.9952, 0.0, 0.09802, -0.9952, 0.0, 0.09802, -0.9952, 0.0, 0.09802, -0.9952, 0.0, -7.809e-09, 0.0, 1.0, -5.041e-09, 0.0, 1.0, -5.041e-09, 0.0, 1.0, -7.809e-09, 0.0, 1.0, -0.09802, 0.9952, 0.0, -0.09802, 0.9952, 0.0, -0.09802, 0.9952, 0.0, -0.09802, 0.9952, 0.0, 0.0, 0.0, -1.0, 0.0, 0.0, -1.0, 0.0, 0.0, -1.0, 0.0, 0.0, -1.0, -0.6344, -0.773, 0.0, -0.6344, -0.773, 0.0, -0.6344, -0.773, 0.0, -0.6344, -0.773, 0.0, 8.924e-09, 0.0, 1.0, 4.462e-09, 0.0, 1.0, 4.462e-09, 0.0, 1.0, 8.924e-09, 0.0, 1.0, 0.6344, 0.773, 0.0, 0.6344, 0.773, 0.0, 0.6344, 0.773, 0.0, 0.6344, 0.773, 0.0, 0.0, 0.0, -1.0, 0.0, 0.0, -1.0, 0.0, 0.0, -1.0, 0.0, 0.0, -1.0, -0.9952, -0.09802, 0.0, -0.9952, -0.09802, 0.0, -0.9952, -0.09802, 0.0, -0.9952, -0.09802, 0.0, 0.0, 0.0, 1.0, 0.0, 0.0, 1.0, 0.0, 0.0, 1.0, 0.0, 0.0, 1.0, 0.9952, 0.09802, 0.0, 0.9952, 0.09802, 0.0, 0.9952, 0.09802, 0.0, 0.9952, 0.09802, 0.0, 0.0, 0.0, -1.0, 0.0, 0.0, -1.0, 0.0, 0.0, -1.0, 0.0, 0.0, -1.0, 0.09802, -0.9952, 0.0, 0.09802, -0.9952, 0.0, 0.09802, -0.9952, 0.0, 0.09802, -0.9952, 0.0, 0.0, 0.0, -1.0, 0.0, 0.0, -1.0, 0.0, 0.0, -1.0, 0.0, 0.0, -1.0, 0.9952, 0.09802, 0.0, 0.9952, 0.09802, 0.0, 0.9952, 0.09802, 0.0, 0.9952, 0.09802, 0.0, 0.0, 0.0, 1.0, 0.0, 0.0, 1.0, 0.0, 0.0, 1.0, 0.0, 0.0, 1.0, -0.9952, -0.09802, 0.0, -0.9952, -0.09802, 0.0, -0.9952, -0.09802, 0.0, -0.9952, -0.09802, 0.0, -0.9952, -0.09802, 0.0, -0.9952, -0.09802, 0.0, -0.9952, -0.09802, 0.0, -0.9952, -0.09802, 0.0, 0.0, 0.0, -1.0, 0.0, 0.0, -1.0, 0.0, 0.0, -1.0, 0.0, 0.0, -1.0, 0.09802, -0.9952, 0.0, 0.09802, -0.9952, 0.0, 0.09802, -0.9952, 0.0, 0.09802, -0.9952, 0.0, 4.462e-09, 0.0, 1.0, 4.462e-09, 0.0, 1.0, 4.462e-09, 0.0, 1.0, 4.462e-09, 0.0, 1.0, -0.09802, 0.9952, 0.0, -0.09802, 0.9952, 0.0, -0.09802, 0.9952, 0.0, -0.09802, 0.9952, 0.0, -0.09802, 0.9952, 0.0, -0.09802, 0.9952, 0.0, -0.09802, 0.9952, 0.0, -0.09802, 0.9952, 0.0, 0.0, 0.0, -1.0, 0.0, 0.0, -1.0, 0.0, 0.0, -1.0, 0.0, 0.0, -1.0, -0.9952, -0.09802, 0.0, -0.9952, -0.09802, 0.0, -0.9952, -0.09802, 0.0, -0.9952, -0.09802, 0.0, 0.0, 0.0, 1.0, 0.0, 0.0, 1.0, 0.0, 0.0, 1.0, 0.0, 0.0, 1.0, 0.9952, 0.09802, 0.0, 0.9952, 0.09802, 0.0, 0.9952, 0.09802, 0.0, 0.9952, 0.09802, 0.0, 0.6344, 0.773, 0.0, 0.6344, 0.773, 0.0, 0.6344, 0.773, 0.0, 0.6344, 0.773, 0.0, 8.924e-09, 0.0, -1.0, 8.924e-09, 0.0, -1.0, 8.924e-09, 0.0, -1.0, 8.924e-09, 0.0, -1.0, -0.773, 0.6344, 0.0, -0.773, 0.6344, 0.0, -0.773, 0.6344, 0.0, -0.773, 0.6344, 0.0, 0.0, 0.0, 1.0, 0.0, 0.0, 1.0, 0.0, 0.0, 1.0, 0.0, 0.0, 1.0, 0.773, -0.6344, 0.0, 0.773, -0.6344, 0.0, 0.773, -0.6344, 0.0, 0.773, -0.6344, 0.0, 0.9952, 0.09802, 0.0, 0.9952, 0.09802, 0.0, 0.9952, 0.09802, 0.0, 0.9952, 0.09802, 0.0, -3.347e-09, 0.0, -1.0, -3.347e-09, 0.0, -1.0, -3.347e-09, 0.0, -1.0, -3.347e-09, 0.0, -1.0, -0.09802, 0.9952, 0.0, -0.09802, 0.9952, 0.0, -0.09802, 0.9952, 0.0, -0.09802, 0.9952, 0.0, -4.462e-09, 0.0, 1.0, -4.462e-09, 0.0, 1.0, -4.462e-09, 0.0, 1.0, -4.462e-09, 0.0, 1.0, 0.09802, -0.9952, 0.0, 0.09802, -0.9952, 0.0, 0.09802, -0.9952, 0.0, 0.09802, -0.9952, 0.0, -0.773, 0.6344, 0.0, -0.773, 0.6344, 0.0, -0.773, 0.6344, 0.0, -0.773, 0.6344, 0.0, 0.0, 0.0, -1.0, 0.0, 0.0, -1.0, 0.0, 0.0, -1.0, 0.0, 0.0, -1.0, -0.6344, -0.773, 0.0, -0.6344, -0.773, 0.0, -0.6344, -0.773, 0.0, -0.6344, -0.773, 0.0, -3.57e-08, 0.0, 1.0, -3.57e-08, 0.0, 1.0, -3.57e-08, 0.0, 1.0, -3.57e-08, 0.0, 1.0, 0.6344, 0.773, 0.0, 0.6344, 0.773, 0.0, 0.6344, 0.773, 0.0, 0.6344, 0.773, 0.0, -0.6344, -0.773, 0.0, -0.6344, -0.773, 0.0, -0.6344, -0.773, 0.0, -0.6344, -0.773, 0.0, -8.924e-09, 0.0, -1.0, -8.924e-09, 0.0, -1.0, -8.924e-09, 0.0, -1.0, -8.924e-09, 0.0, -1.0, 0.773, -0.6344, 0.0, 0.773, -0.6344, 0.0, 0.773, -0.6344, 0.0, 0.773, -0.6344, 0.0, 0.0, 0.0, 1.0, 0.0, 0.0, 1.0, 0.0, 0.0, 1.0, 0.0, 0.0, 1.0, -0.773, 0.6344, 0.0, -0.773, 0.6344, 0.0, -0.773, 0.6344, 0.0, -0.773, 0.6344, 0.0, 0.773, -0.6344, 0.0, 0.773, -0.6344, 0.0, 0.773, -0.6344, 0.0, 0.773, -0.6344, 0.0, 0.0, 0.0, -1.0, 0.0, 0.0, -1.0, 0.0, 0.0, -1.0, 0.0, 0.0, -1.0, 0.6344, 0.773, 0.0, 0.6344, 0.773, 0.0, 0.6344, 0.773, 0.0, 0.6344, 0.773, 0.0, 3.57e-08, 0.0, 1.0, 3.57e-08, 0.0, 1.0, 3.57e-08, 0.0, 1.0, 3.57e-08, 0.0, 1.0, -0.6344, -0.773, 0.0, -0.6344, -0.773, 0.0, -0.6344, -0.773, 0.0, -0.6344, -0.773, 0.0, 0.9952, 0.09802, 0.0, 0.9952, 0.09802, 0.0, 0.9952, 0.09802, 0.0, 0.9952, 0.09802, 0.0, 0.0, 0.0, 1.0, 0.0, 0.0, 1.0, 0.0, 0.0, 1.0, 0.0, 0.0, 1.0, -0.9952, -0.09802, 0.0, -0.9952, -0.09802, 0.0, -0.9952, -0.09802, 0.0, -0.9952, -0.09802, 0.0, 0.0, 0.0, -1.0, 0.0, 0.0, -1.0, 0.0, 0.0, -1.0, 0.0, 0.0, -1.0, -0.6344, -0.773, 0.0, -0.6344, -0.773, 0.0, -0.6344, -0.773, 0.0, -0.6344, -0.773, 0.0, 0.773, -0.6344, 0.0, 0.773, -0.6344, 0.0, 0.773, -0.6344, 0.0, 0.773, -0.6344, 0.0, 0.0, 0.0, 1.0, 0.0, 0.0, 1.0, 0.0, 0.0, 1.0, 0.0, 0.0, 1.0, -0.773, 0.6344, 0.0, -0.773, 0.6344, 0.0, -0.773, 0.6344, 0.0, -0.773, 0.6344, 0.0, 0.0, 0.0, -1.0, 0.0, 0.0, -1.0, 0.0, 0.0, -1.0, 0.0, 0.0, -1.0, -0.9952, -0.09802, 0.0, -0.9952, -0.09802, 0.0, -0.9952, -0.09802, 0.0, -0.9952, -0.09802, 0.0, 0.09802, -0.9952, 0.0, 0.09802, -0.9952, 0.0, 0.09802, -0.9952, 0.0, 0.09802, -0.9952, 0.0, -5.041e-09, 0.0, 1.0, -2.274e-09, 0.0, 1.0, -2.274e-09, 0.0, 1.0, -5.041e-09, 0.0, 1.0, -0.09802, 0.9952, 0.0, -0.09802, 0.9952, 0.0, -0.09802, 0.9952, 0.0, -0.09802, 0.9952, 0.0, 0.0, 0.0, -1.0, 0.0, 0.0, -1.0, 0.0, 0.0, -1.0, 0.0, 0.0, -1.0, -0.773, 0.6344, 0.0, -0.773, 0.6344, 0.0, -0.773, 0.6344, 0.0, -0.773, 0.6344, 0.0, -0.6344, -0.773, 0.0, -0.6344, -0.773, 0.0, -0.6344, -0.773, 0.0, -0.6344, -0.773, 0.0, 4.462e-09, 0.0, 1.0, 0.0, 0.0, 1.0, 0.0, 0.0, 1.0, 4.462e-09, 0.0, 1.0, 0.6344, 0.773, 0.0, 0.6344, 0.773, 0.0, 0.6344, 0.773, 0.0, 0.6344, 0.773, 0.0, 0.0, 0.0, -1.0, 0.0, 0.0, -1.0, 0.0, 0.0, -1.0, 0.0, 0.0, -1.0, -0.09802, 0.9952, 0.0, -0.09802, 0.9952, 0.0, -0.09802, 0.9952, 0.0, -0.09802, 0.9952, 0.0, -0.9952, -0.09802, 0.0, -0.9952, -0.09802, 0.0, -0.9952, -0.09802, 0.0, -0.9952, -0.09802, 0.0, 0.0, 0.0, 1.0, 0.0, 0.0, 1.0, 0.0, 0.0, 1.0, 0.0, 0.0, 1.0, 0.9952, 0.09802, 0.0, 0.9952, 0.09802, 0.0, 0.9952, 0.09802, 0.0, 0.9952, 0.09802, 0.0, 0.0, 0.0, -1.0, 0.0, 0.0, -1.0, 0.0, 0.0, -1.0, 0.0, 0.0, -1.0, -2.72e-07, 0.0, 1.0, -2.72e-07, 0.0, 1.0, -2.72e-07, 0.0, 1.0, -2.72e-07, 0.0, 1.0, 0.0, 0.0, 1.0, 0.0, 0.0, 1.0, 0.0, 0.0, 1.0, 0.0, 0.0, 1.0, -2.72e-07, 0.0, 1.0, -2.72e-07, 0.0, 1.0, -2.72e-07, 0.0, 1.0, -2.72e-07, 0.0, 1.0, 3.4e-08, 0.0, 1.0, 3.4e-08, 0.0, 1.0, 3.4e-08, 0.0, 1.0, 3.4e-08, 0.0, 1.0, 2.72e-07, 0.0, 1.0, 2.72e-07, 0.0, 1.0, 2.72e-07, 0.0, 1.0, 2.72e-07, 0.0, 1.0, 0.0, 0.0, 1.0, 0.0, 0.0, 1.0, 0.0, 0.0, 1.0, 0.0, 0.0, 1.0, 2.72e-07, 0.0, 1.0, 2.72e-07, 0.0, 1.0, 2.72e-07, 0.0, 1.0, 2.72e-07, 0.0, 1.0, -3.4e-08, 0.0, 1.0, -3.4e-08, 0.0, 1.0, -3.4e-08, 0.0, 1.0, -3.4e-08, 0.0, 1.0, 0.0, 1.0, 2.544e-10, 0.0, 1.0, 3.407e-10, 0.0, 1.0, 6.051e-10, 0.0, 1.0, 6.051e-10, 0.5556, 0.8315, 1.959e-07, 0.5556, 0.8315, 1.462e-07, 0.5556, 0.8315, 3.479e-07, 0.5556, 0.8315, 3.479e-07, -0.5767, -0.7027, 0.4166, -0.5767, -0.7027, 0.4166, -0.5767, -0.7027, 0.4166, -0.5767, -0.7027, 0.4166, -0.7071, -0.7071, 0.0, -0.7071, -0.7071, 0.0, -0.7071, -0.7071, 0.0, -0.7071, -0.7071, 0.0, 0.0891, -0.9047, 0.4166, 0.0891, -0.9047, 0.4166, 0.0891, -0.9047, 0.4166, 0.0891, -0.9047, 0.4166, -0.8955, -0.08819, -0.4363, -0.8955, -0.08819, -0.4363, -0.8955, -0.08819, -0.4363, -0.8955, -0.08819, -0.4363, 1.0, -3.743e-09, 2.166e-09, 1.0, -3.743e-09, 2.901e-09, 1.0, -3.743e-09, 5.152e-09, 1.0, -3.743e-09, 5.152e-09, -0.5556, -0.8315, 1.959e-07, -0.5556, -0.8315, 1.462e-07, -0.5556, -0.8315, 3.479e-07, -0.5556, -0.8315, 3.479e-07, 0.5767, 0.7027, 0.4166, 0.5767, 0.7027, 0.4166, 0.5767, 0.7027, 0.4166, 0.5767, 0.7027, 0.4166, 0.6955, -0.5708, -0.4363, 0.6955, -0.5708, -0.4363, 0.6955, -0.5708, -0.4363, 0.6955, -0.5708, -0.4363, 0.7071, 0.7071, 0.0, 0.7071, 0.7071, 0.0, 0.7071, 0.7071, 0.0, 0.7071, 0.7071, 0.0, 0.9808, 0.1951, 1.959e-07, 0.9808, 0.1951, 1.462e-07, 0.9808, 0.1951, 3.479e-07, 0.9808, 0.1951, 3.479e-07, -0.9047, -0.0891, 0.4166, -0.9047, -0.0891, 0.4166, -0.9047, -0.0891, 0.4166, -0.9047, -0.0891, 0.4166, -1.0, -3.743e-09, -2.166e-09, -1.0, -3.743e-09, -2.901e-09, -1.0, -3.743e-09, -5.152e-09, -1.0, -3.743e-09, -5.152e-09, -0.8315, 0.5556, -1.959e-07, -0.8315, 0.5556, -1.462e-07, -0.8315, 0.5556, -3.479e-07, -0.8315, 0.5556, -3.479e-07, -0.6955, 0.5708, -0.4363, -0.6955, 0.5708, -0.4363, -0.6955, 0.5708, -0.4363, -0.6955, 0.5708, -0.4363, 0.7071, -0.7071, 0.0, 0.7071, -0.7071, 0.0, 0.7071, -0.7071, 0.0, 0.7071, -0.7071, 0.0, -0.9808, -0.1951, 1.959e-07, -0.9808, -0.1951, 1.462e-07, -0.9808, -0.1951, 3.479e-07, -0.9808, -0.1951, 3.479e-07, 0.9047, 0.0891, 0.4166, 0.9047, 0.0891, 0.4166, 0.9047, 0.0891, 0.4166, 0.9047, 0.0891, 0.4166, 0.08819, -0.8955, -0.4363, 0.08819, -0.8955, -0.4363, 0.08819, -0.8955, -0.4363, 0.08819, -0.8955, -0.4363, 0.8315, -0.5556, -1.959e-07, 0.8315, -0.5556, -1.462e-07, 0.8315, -0.5556, -3.479e-07, 0.8315, -0.5556, -3.479e-07, -0.7027, 0.5767, 0.4166, -0.7027, 0.5767, 0.4166, -0.7027, 0.5767, 0.4166, -0.7027, 0.5767, 0.4166, 0.5708, 0.6955, -0.4363, 0.5708, 0.6955, -0.4363, 0.5708, 0.6955, -0.4363, 0.5708, 0.6955, -0.4363, -0.7071, 0.7071, 0.0, -0.7071, 0.7071, 0.0, -0.7071, 0.7071, 0.0, -0.7071, 0.7071, 0.0, -0.7071, 0.7071, 0.0, -0.7071, 0.7071, 0.0, -0.7071, 0.7071, 0.0, -0.7071, 0.7071, 0.0, 0.8315, -0.5556, 0.0, 0.8315, -0.5556, 0.0, 0.8315, -0.5556, -1.462e-07, 0.8315, -0.5556, -1.959e-07, 0.6344, 0.773, 0.0, 0.6344, 0.773, 0.0, 0.6344, 0.773, 0.0, 0.6344, 0.773, 0.0, -0.6344, -0.773, 0.0, -0.6344, -0.773, 0.0, -0.6344, -0.773, 0.0, -0.6344, -0.773, 0.0, 0.09802, -0.9952, 0.0, 0.09802, -0.9952, 0.0, 0.09802, -0.9952, 0.0, 0.09802, -0.9952, 0.0, -1.0, -3.743e-09, 0.0, -1.0, -3.743e-09, 0.0, -1.0, -3.743e-09, -2.901e-09, -1.0, -3.743e-09, -2.166e-09, 0.9808, 0.1951, 0.0, 0.9808, 0.1951, 0.0, 0.9808, 0.1951, 1.462e-07, 0.9808, 0.1951, 1.959e-07, -0.09802, 0.9952, 0.0, -0.09802, 0.9952, 0.0, -0.09802, 0.9952, 0.0, -0.09802, 0.9952, 0.0, -0.773, 0.6344, 0.0, -0.773, 0.6344, 0.0, -0.773, 0.6344, 0.0, -0.773, 0.6344, 0.0, 0.773, -0.6344, 0.0, 0.773, -0.6344, 0.0, 0.773, -0.6344, 0.0, 0.773, -0.6344, 0.0, -0.7071, -0.7071, 0.0, -0.7071, -0.7071, 0.0, -0.7071, -0.7071, 0.0, -0.7071, -0.7071, 0.0, 0.5556, 0.8315, 0.0, 0.5556, 0.8315, 0.0, 0.5556, 0.8315, 1.462e-07, 0.5556, 0.8315, 1.959e-07, -0.9952, -0.09802, 0.0, -0.9952, -0.09802, 0.0, -0.9952, -0.09802, 0.0, -0.9952, -0.09802, 0.0, -0.1951, 0.9808, 0.0, -0.1951, 0.9808, 0.0, -0.1951, 0.9808, 3.656e-08, -0.1951, 0.9808, 4.897e-08, 0.0, -1.0, 0.0, 0.0, -1.0, 0.0, 0.0, -1.0, -3.407e-10, 0.0, -1.0, -2.544e-10, 0.9952, 0.09802, 0.0, 0.9952, 0.09802, 0.0, 0.9952, 0.09802, 0.0, 0.9952, 0.09802, 0.0, 0.6344, 0.773, 0.0, 0.6344, 0.773, 0.0, 0.6344, 0.773, 0.0, 0.6344, 0.773, 0.0, 0.7071, -0.7071, 0.0, 0.7071, -0.7071, 0.0, 0.7071, -0.7071, 0.0, 0.7071, -0.7071, 0.0, -0.8315, 0.5556, 0.0, -0.8315, 0.5556, 0.0, -0.8315, 0.5556, -1.462e-07, -0.8315, 0.5556, -1.959e-07, -0.6344, -0.773, 0.0, -0.6344, -0.773, 0.0, -0.6344, -0.773, 0.0, -0.6344, -0.773, 0.0, -0.9808, -0.1951, 0.0, -0.9808, -0.1951, 0.0, -0.9808, -0.1951, 1.462e-07, -0.9808, -0.1951, 1.959e-07, 1.0, -3.743e-09, 0.0, 1.0, -3.743e-09, 0.0, 1.0, -3.743e-09, 2.901e-09, 1.0, -3.743e-09, 2.166e-09, 0.09802, -0.9952, 0.0, 0.09802, -0.9952, 0.0, 0.09802, -0.9952, 0.0, 0.09802, -0.9952, 0.0, -0.09802, 0.9952, 0.0, -0.09802, 0.9952, 0.0, -0.09802, 0.9952, 0.0, -0.09802, 0.9952, 0.0, -0.773, 0.6344, 0.0, -0.773, 0.6344, 0.0, -0.773, 0.6344, 0.0, -0.773, 0.6344, 0.0, 0.7071, 0.7071, 0.0, 0.7071, 0.7071, 0.0, 0.7071, 0.7071, 0.0, 0.7071, 0.7071, 0.0, -0.5556, -0.8315, 0.0, -0.5556, -0.8315, 0.0, -0.5556, -0.8315, 1.462e-07, -0.5556, -0.8315, 1.959e-07, 0.773, -0.6344, 0.0, 0.773, -0.6344, 0.0, 0.773, -0.6344, 0.0, 0.773, -0.6344, 0.0, 0.9952, 0.09802, 0.0, 0.9952, 0.09802, 0.0, 0.9952, 0.09802, 0.0, 0.9952, 0.09802, 0.0, -0.9952, -0.09802, 0.0, -0.9952, -0.09802, 0.0, -0.9952, -0.09802, 0.0, -0.9952, -0.09802, 0.0, 0.0, 1.0, 0.0, 0.0, 1.0, 0.0, 0.0, 1.0, 3.407e-10, 0.0, 1.0, 2.544e-10, 0.1951, -0.9808, 0.0, 0.1951, -0.9808, 0.0, 0.1951, -0.9808, 3.656e-08, 0.1951, -0.9808, 4.897e-08])] * 3)])

# ---- objects
ob_camera = bpy.data.objects.new('Camera', cam_camera_001)
ob_cylinder = bpy.data.objects.new('Cylinder', me_cylinder)

# ---- transforms, parenting, visibility, modifiers, constraints
ob_camera.location = (21.42, 0.0, 0.0)
ob_camera.rotation_euler = (1.571, 0.0, 1.571)
ob_cylinder.location = (9.434e-09, 0.6259, 0.8417)
ob_cylinder.rotation_euler = (0.6963, 0.6063, 1.404)
ob_cylinder.scale = (1.679, 1.679, 1.679)
ob_cylinder.color = (0.8, 0.8, 0.8, 1.0)
_m = ob_cylinder.modifiers.new('GeometryNodes', 'NODES')
_m.node_group = ng_geometry_nodes_002

# ---- collection membership
scene.collection.objects.link(ob_camera)
col_collection.objects.link(ob_cylinder)

# ---- scene / render settings (as saved in the file)
scene.camera = ob_camera
scene.frame_start = 1; scene.frame_end = 250; scene.frame_set(21)
scene.render.engine = 'BLENDER_EEVEE_NEXT'
scene.render.resolution_x = 2048
scene.render.resolution_y = 2048
scene.cycles.sampling_pattern = 'TABULATED_SOBOL'
scene.cycles.use_light_tree = False
scene.view_settings.view_transform = 'Filmic'
bpy.context.view_layer.update()

# ---- added for rendering (the .blend has no usable light): sun
light_auto_sun = bpy.data.lights.new('AutoSun', 'SUN')
light_auto_sun.energy = 3.0
light_auto_sun.angle = 0.0523599
ob_auto_sun = bpy.data.objects.new('AutoSun', light_auto_sun)
scene.collection.objects.link(ob_auto_sun)
ob_auto_sun.rotation_euler = (0.872665, 0.174533, 0.523599)
bpy.context.view_layer.update()
